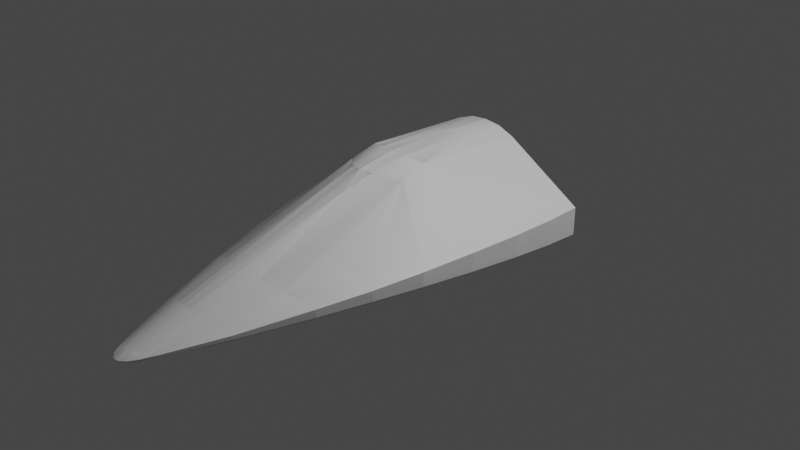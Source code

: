 # Source: mk2CockpitStandard.blend  (saved by Blender 3.1.7; exported with 4.5.12 LTS)
import bpy
from mathutils import Matrix  # noqa: F401  (used for matrix-valued properties, if any)

bpy.ops.wm.read_factory_settings(use_empty=True)
scene = bpy.context.scene
scene.name = 'Scene'

# ---- collections
col_collection = bpy.data.collections.new('Collection'); scene.collection.children.link(col_collection)

# ---- images (referenced by path relative to the original .blend; pixels are not part of the script)
import os
ASSET_DIR = os.environ.get("B2B_ASSET_DIR", "")  # directory of the original .blend (textures are referenced by path, not embedded)
HERE = os.path.dirname(os.path.abspath(__file__))  # packed textures are extracted next to this script under _unpacked/

def load_image(name, relpath, width, height, colorspace="sRGB"):
    """Load a texture the original file referenced (path relative to the .blend, or extracted next to this script)."""
    p = next((c for c in (os.path.join(HERE, relpath), os.path.join(ASSET_DIR, relpath)) if relpath and os.path.exists(c)), "")
    if p:
        img = bpy.data.images.load(p, check_existing=True)
        img.name = name
    else:  # same state as the original file: an image datablock whose file is absent (Cycles renders it pink)
        img = bpy.data.images.new(name, width, height)
        img.source = "FILE"
        img.filepath = "//" + (relpath or name)
    img.colorspace_settings.name = colorspace
    return img
img_mk2standardiva_001 = load_image('Mk2StandardIVA.001', 'Mk2StandardIVA.dds', 1024, 1024, 'sRGB')

# ---- materials (node trees are filled in below, after node groups)
mat_mk2standardiva = bpy.data.materials.new('Mk2StandardIVA')
mat_mk2standardiva.use_transparent_shadow = False
mat_material = bpy.data.materials.new('Material')
mat_material.use_transparent_shadow = False

# ---- node groups
ng_color4 = bpy.data.node_groups.new('Color4', 'ShaderNodeTree')
_s = ng_color4.interface.new_socket(name='Color', in_out='OUTPUT', socket_type='NodeSocketColor')
_s = ng_color4.interface.new_socket(name='Alpha', in_out='OUTPUT', socket_type='NodeSocketFloat')
_s = ng_color4.interface.new_socket(name='Color', in_out='INPUT', socket_type='NodeSocketColor')
_s = ng_color4.interface.new_socket(name='Alpha', in_out='INPUT', socket_type='NodeSocketFloat')
_s.min_value = 1.0
_N = ng_color4.nodes; _L = ng_color4.links
n0 = _N.new('NodeGroupInput'); n0.name = 'Group Input'; n0.location = (-403, 18)
n1 = _N.new('NodeGroupOutput'); n1.name = 'Group Output'; n1.location = (154, 24)
_L.new(n0.outputs[1], n1.inputs[1])
_L.new(n0.outputs[0], n1.inputs[0])
n1.is_active_output = True
ng_maincolor = bpy.data.node_groups.new('MainColor', 'ShaderNodeTree')
_s = ng_maincolor.interface.new_socket(name='Color', in_out='OUTPUT', socket_type='NodeSocketColor')
_s = ng_maincolor.interface.new_socket(name='Alpha', in_out='OUTPUT', socket_type='NodeSocketFloat')
_s = ng_maincolor.interface.new_socket(name='VColor', in_out='INPUT', socket_type='NodeSocketColor')
_s = ng_maincolor.interface.new_socket(name='VAlpha', in_out='INPUT', socket_type='NodeSocketFloat')
_s.min_value = 1e+04
_s = ng_maincolor.interface.new_socket(name='CColor', in_out='INPUT', socket_type='NodeSocketColor')
_s = ng_maincolor.interface.new_socket(name='CAlpha', in_out='INPUT', socket_type='NodeSocketFloat')
_s.min_value = 1.0
_s = ng_maincolor.interface.new_socket(name='TColor', in_out='INPUT', socket_type='NodeSocketColor')
_s = ng_maincolor.interface.new_socket(name='TAlpha', in_out='INPUT', socket_type='NodeSocketFloat')
_s.min_value = 1.0
_N = ng_maincolor.nodes; _L = ng_maincolor.links
n0 = _N.new('NodeGroupInput'); n0.name = 'Group Input'; n0.location = (-284, 35)
n1 = _N.new('NodeGroupOutput'); n1.name = 'Group Output'; n1.location = (332, -19)
n2 = _N.new('ShaderNodeMix'); n2.name = 'VC*CC*TC'; n2.location = (127, -33)
n2.label = 'VC*CC*TC'
n2.hide = True
n2.data_type = 'RGBA'
n2.blend_type = 'MULTIPLY'
n2.inputs[0].default_value = 1.0
n3 = _N.new('ShaderNodeMix'); n3.name = 'VC*CC'; n3.location = (-44, 33)
n3.label = 'VC*CC'
n3.hide = True
n3.data_type = 'RGBA'
n3.blend_type = 'MULTIPLY'
n3.inputs[0].default_value = 1.0
n4 = _N.new('ShaderNodeMath'); n4.name = 'VA*CA'; n4.location = (-59, -19)
n4.label = 'VA*CA'
n4.hide = True
n4.operation = 'MULTIPLY'
n4.inputs[2].default_value = 0.0
n5 = _N.new('ShaderNodeMath'); n5.name = 'VA*CA*TA'; n5.location = (130, -79)
n5.label = 'VA*CA*TA'
n5.hide = True
n5.operation = 'MULTIPLY'
n5.inputs[2].default_value = 0.0
_L.new(n0.outputs[2], n3.inputs[7])
_L.new(n0.outputs[4], n2.inputs[7])
_L.new(n2.outputs[2], n1.inputs[0])
_L.new(n3.outputs[2], n2.inputs[6])
_L.new(n0.outputs[0], n3.inputs[6])
_L.new(n0.outputs[1], n4.inputs[0])
_L.new(n0.outputs[3], n4.inputs[1])
_L.new(n4.outputs[0], n5.inputs[0])
_L.new(n0.outputs[5], n5.inputs[1])
_L.new(n5.outputs[0], n1.inputs[1])
n1.is_active_output = True
ng_standardshader = bpy.data.node_groups.new('StandardShader', 'ShaderNodeTree')
_s = ng_standardshader.interface.new_socket(name='BSDF', in_out='OUTPUT', socket_type='NodeSocketShader')
_s = ng_standardshader.interface.new_socket(name='BaseColor', in_out='INPUT', socket_type='NodeSocketColor')
_s = ng_standardshader.interface.new_socket(name='Shininess', in_out='INPUT', socket_type='NodeSocketFloat')
_s.min_value = 1e+04
_s = ng_standardshader.interface.new_socket(name='Gloss', in_out='INPUT', socket_type='NodeSocketFloat')
_s.min_value = 1e+04
_s = ng_standardshader.interface.new_socket(name='Emission', in_out='INPUT', socket_type='NodeSocketColor')
_s = ng_standardshader.interface.new_socket(name='Emission Strength', in_out='INPUT', socket_type='NodeSocketFloat')
_s.min_value = 1e+06
_s = ng_standardshader.interface.new_socket(name='Alpha', in_out='INPUT', socket_type='NodeSocketFloat')
_s.min_value = 1.0
_s = ng_standardshader.interface.new_socket(name='NormalColor', in_out='INPUT', socket_type='NodeSocketColor')
_N = ng_standardshader.nodes; _L = ng_standardshader.links
n0 = _N.new('NodeGroupOutput'); n0.name = 'Group Output'; n0.location = (555, 248)
n1 = _N.new('NodeGroupInput'); n1.name = 'Group Input'; n1.location = (-444, 74)
n2 = _N.new('ShaderNodeNormalMap'); n2.name = 'Normal Map'; n2.location = (-96, -256)
n2.hide = True
n3 = _N.new('ShaderNodeMath'); n3.name = 'Roughness'; n3.location = (-4, -2)
n3.label = 'Roughness'
n3.hide = True
n3.operation = 'SQRT'
n3.inputs[2].default_value = 0.0
n4 = _N.new('ShaderNodeMath'); n4.name = 'SpecularConv'; n4.location = (-120, 39)
n4.label = 'SpecularConv'
n4.hide = True
n4.operation = 'SQRT'
n4.inputs[2].default_value = 0.0
n5 = _N.new('ShaderNodeMath'); n5.name = 'Gloss2Rough'; n5.location = (-176, -1)
n5.label = 'Gloss2Rough'
n5.hide = True
n5.operation = 'SUBTRACT'
n5.inputs[0].default_value = 1.0
n5.inputs[2].default_value = 0.0
n6 = _N.new('ShaderNodeBsdfPrincipled'); n6.name = 'Principled BSDF'; n6.location = (226, 256)
n6.distribution = 'GGX'
n6.subsurface_method = 'BURLEY'
n6.inputs[3].default_value = 1.45
_L.new(n6.outputs[0], n0.inputs[0])
_L.new(n4.outputs[0], n6.inputs[13])
_L.new(n1.outputs[3], n6.inputs[27])
_L.new(n3.outputs[0], n6.inputs[2])
_L.new(n1.outputs[0], n6.inputs[0])
_L.new(n1.outputs[1], n4.inputs[0])
_L.new(n1.outputs[6], n2.inputs[1])
_L.new(n5.outputs[0], n3.inputs[0])
_L.new(n1.outputs[2], n5.inputs[1])
_L.new(n2.outputs[0], n6.inputs[5])
_L.new(n1.outputs[5], n6.inputs[4])
_L.new(n1.outputs[4], n6.inputs[28])
n0.is_active_output = True

# ---- material node trees
mat_mk2standardiva.use_nodes = True; mat_mk2standardiva.node_tree.nodes.clear()
_N = mat_mk2standardiva.node_tree.nodes; _L = mat_mk2standardiva.node_tree.links
n0 = _N.new('ShaderNodeTexImage'); n0.name = '_MainTex'; n0.location = (-131, -187)
n0.label = '_MainTex'
n0.hide = True
n0.image = img_mk2standardiva_001
n1 = _N.new('ShaderNodeUVMap'); n1.name = 'UV Map'; n1.location = (-345, -213)
n2 = _N.new('ShaderNodeGroup'); n2.name = '_Color'; n2.location = (-34, -148)
n2.label = '_Color'
n2.hide = True
n2.node_tree = ng_color4
n2.inputs[0].default_value = (1.0, 1.0, 1.0, 1.0)
n2.inputs[1].default_value = 1.0
n3 = _N.new('ShaderNodeVertexColor'); n3.name = 'Vertex Color'; n3.location = (-31, -96)
n3.hide = True
n4 = _N.new('ShaderNodeOutputMaterial'); n4.name = 'Material Output'; n4.location = (765, 26)
n5 = _N.new('ShaderNodeGroup'); n5.name = 'Group'; n5.location = (157, 9)
n5.node_tree = ng_maincolor
n6 = _N.new('ShaderNodeGroup'); n6.name = 'StandardShader'; n6.location = (542, -4)
n6.node_tree = ng_standardshader
n6.inputs[1].default_value = 0.0
n6.inputs[2].default_value = 0.0
n6.inputs[3].default_value = (0.0, 0.0, 0.0, 1.0)
n6.inputs[4].default_value = 1.0
n6.inputs[6].default_value = (0.5, 0.5, 1.0, 1.0)
n7 = _N.new('ShaderNodeValue'); n7.name = '_Opacity'; n7.location = (327, -167)
n7.label = '_Opacity'
n7.hide = True
n7.outputs[0].default_value = 1.0
_L.new(n1.outputs[0], n0.inputs[0])
_L.new(n6.outputs[0], n4.inputs[0])
_L.new(n2.outputs[0], n5.inputs[2])
_L.new(n2.outputs[1], n5.inputs[3])
_L.new(n0.outputs[0], n5.inputs[4])
_L.new(n0.outputs[1], n5.inputs[5])
_L.new(n5.outputs[0], n6.inputs[0])
_L.new(n3.outputs[1], n5.inputs[1])
_L.new(n3.outputs[0], n5.inputs[0])
_L.new(n7.outputs[0], n6.inputs[5])
n4.is_active_output = True
mat_material.use_nodes = True; mat_material.node_tree.nodes.clear()
_N = mat_material.node_tree.nodes; _L = mat_material.node_tree.links
n0 = _N.new('ShaderNodeBsdfPrincipled'); n0.name = 'Principled BSDF'; n0.location = (10, 300)
n0.distribution = 'GGX'
n0.subsurface_method = 'RANDOM_WALK_SKIN'
n0.inputs[3].default_value = 1.45
n0.inputs[27].default_value = (0.0, 0.0, 0.0, 1.0)
n0.inputs[28].default_value = 1.0
n1 = _N.new('ShaderNodeOutputMaterial'); n1.name = 'Material Output'; n1.location = (300, 300)
_L.new(n0.outputs[0], n1.inputs[0])
n1.is_active_output = True

# ---- world
world_world = bpy.data.worlds.new('World'); scene.world = world_world
world_world.use_nodes = True; world_world.node_tree.nodes.clear()
_N = world_world.node_tree.nodes; _L = world_world.node_tree.links
n0 = _N.new('ShaderNodeOutputWorld'); n0.name = 'World Output'; n0.location = (300, 300)
n1 = _N.new('ShaderNodeBackground'); n1.name = 'Background'; n1.location = (10, 300)
n1.inputs[0].default_value = (0.05088, 0.05088, 0.05088, 1.0)
_L.new(n1.outputs[0], n0.inputs[0])
n0.is_active_output = True
world_world.color = (0.05088, 0.05088, 0.05088)
world_world.use_sun_shadow = False
world_world.sun_shadow_jitter_overblur = 0.0

# ---- cameras
cam_camera = bpy.data.cameras.new('Camera')
cam_camera.clip_end = 100.0
cam_camera.ortho_scale = 7.314

# ---- lights
light_light = bpy.data.lights.new('Light', 'POINT')
light_light.transmission_factor = 0.0
light_light.energy = 1000.0
light_light.shadow_soft_size = 0.1
light_light.shadow_maximum_resolution = 0.006
light_light.use_absolute_resolution = True

# ---- meshes
me_internal = bpy.data.meshes.new('Internal')
me_internal.from_pydata([(-0.5252, -0.5062, 0.3684), (-0.08288, -0.3079, 0.1546), (-0.7858, 1.119, 0.4358), (-0.3265, 1.115, 0.7083), (-0.3319, 0.6102, 0.7393), (-0.1585, 0.6171, 0.8094), (-1.273e-07, 0.624, 0.8324), (-6.529e-08, -0.1014, 0.8482), (0.1486, 1.114, 0.7995), (0.1585, 0.6171, 0.8094), (0.3265, 1.115, 0.7083), (-0.155, -0.0769, 0.8354), (-0.3513, -0.01198, 0.7879), (-0.3669, -0.305, 0.7013), (-0.5892, -0.08035, 0.4857), (-0.1264, -0.5062, 0.7594), (-2.112e-08, -0.5062, 0.7694), (0.1264, -0.5062, 0.7594), (0.155, -0.0769, 0.8354), (0.3669, -0.305, 0.7013), (0.4074, -0.5062, 0.5404), (0.5892, -0.08035, 0.4857), (0.3513, -0.01198, 0.7879), (0.3319, 0.6102, 0.7393), (0.7681, 0.5991, 0.4287), (0.655, 1.122, 0.224), (0.6107, 0.602, 0.2169), (0.7401, 0.3172, 0.4248), (0.5769, 0.3201, 0.213), (0.4793, -0.1041, 0.2009), (0.6268, -0.151, 0.4055), (0.2494, 1.184, -0.1747), (0.2553, 1.182, 0.2642), (0.596, 1.121, 0.328), (0.3206, 1.118, 0.5288), (0.1728, 1.181, 0.3778), (-1.465e-07, 1.181, 0.3778), (-0.1659, 1.117, 0.5913), (-0.1728, 1.181, 0.3778), (-0.3206, 1.118, 0.5288), (-0.2553, 1.182, 0.2642), (-0.2494, 1.184, -0.1648), (0.596, 1.127, -0.3273), (0.7858, 1.119, 0.4358), (0.1659, 1.117, 0.5913), (-1.512e-07, 1.117, 0.6125), (-1.687e-07, 1.114, 0.8159), (-0.1486, 1.114, 0.7995), (-0.596, 1.121, 0.328), (-0.9842, 1.121, 0.2871), (0.655, 1.127, -0.3273), (0.6107, 0.6075, -0.3345), (0.1701, 1.189, -0.2422), (-0.1701, 1.189, -0.2422), (0.5252, -0.5062, 0.3684), (0.09071, -0.3271, -0.06702), (0.4793, -0.1094, -0.06401), (1.333e-08, -0.08876, -0.06373), (0.5769, 0.3239, -0.05804), (-0.09071, -0.3271, -0.06702), (-0.5769, 0.3239, -0.05804), (-0.09071, -0.3959, -0.06797), (0.09072, -0.5062, 0.1864), (0.459, -0.3959, -0.06797), (0.4556, -0.5062, 0.1864), (0.6268, -0.1489, 0.2525), (0.5282, -0.5062, 0.2434), (-0.4793, -0.1094, -0.06401), (-0.4074, -0.5062, 0.5404), (-0.7401, 0.3172, 0.4248), (-0.4556, -0.5062, 0.1864), (-0.459, -0.3959, -0.06797), (-0.09072, -0.5062, 0.1864), (-0.5769, 0.3201, 0.213), (-0.4793, -0.1041, 0.2009), (-0.6268, -0.1489, 0.2525), (-0.5284, -0.5062, 0.2434), (-0.6268, -0.151, 0.4055), (0.09071, -0.3959, -0.06797), (0.6107, 0.6058, -0.05415), (-0.6107, 0.6058, -0.05415), (-0.9665, 0.6011, 0.28), (-0.596, 1.127, -0.3273), (-0.5783, 0.6075, -0.3345), (-0.6107, 0.602, 0.2169), (-0.7681, 0.5991, 0.4287), (0.08288, -0.3079, 0.1546), (-1.514e-07, 1.18, 0.5515), (-0.1492, 1.18, 0.5312), (0.5318, 1.19, -0.3265), (-0.5318, 1.19, -0.3265), (0.5318, 1.183, 0.3), (0.2867, 1.181, 0.4757), (0.1492, 1.18, 0.5312), (-0.2867, 1.181, 0.4757), (-0.5318, 1.183, 0.3), (-0.4776, 0.6065, 0.6356), (-0.4799, 1.117, 0.6173)], [], [(30, 29, 65), (69, 14, 77), (15, 68, 13), (59, 61, 72, 1), (74, 75, 76, 70), (74, 77, 75), (27, 30, 21), (29, 28, 58, 56), (43, 24, 23, 10), (3, 39, 37, 47), (83, 80, 79, 51), (93, 87, 36, 35), (47, 46, 6, 5), (11, 5, 6, 7), (3, 47, 5, 4), (57, 55, 63, 56), (13, 69, 12), (69, 13, 14), (70, 71, 67, 74), (2, 48, 39, 3, 97), (18, 17, 16, 7), (79, 80, 60, 58), (68, 77, 14, 13), (19, 27, 21), (15, 13, 12, 11), (27, 19, 22), (12, 4, 5, 11), (12, 69, 85, 96, 4), (62, 72, 15, 16), (48, 82, 90, 95), (74, 73, 69, 77), (25, 26, 24, 43), (45, 87, 93, 44), (50, 79, 26, 25), (89, 90, 83, 51), (37, 88, 87, 45), (39, 94, 88, 37), (44, 93, 92, 34), (34, 92, 91, 33), (22, 18, 9, 23), (79, 50, 51), (84, 73, 60, 80), (67, 60, 73, 74), (25, 42, 50), (33, 42, 25), (33, 25, 43), (17, 18, 22, 19), (47, 37, 45, 46), (21, 30, 20, 19), (8, 44, 34, 10), (10, 34, 33, 43), (48, 2, 49), (48, 49, 82), (42, 51, 50), (42, 89, 51), (7, 16, 15, 11), (82, 83, 90), (55, 78, 63), (67, 71, 59, 57), (58, 57, 56), (55, 57, 59), (58, 60, 57), (18, 7, 6, 9), (57, 60, 67), (55, 86, 62, 78), (59, 71, 61), (71, 70, 72, 61), (48, 95, 94, 39), (0, 76, 75, 77), (55, 59, 1, 86), (63, 78, 62, 64), (63, 64, 29, 56), (82, 49, 81, 83), (30, 27, 28, 29), (26, 28, 27, 24), (23, 9, 8, 10), (54, 30, 65, 66), (46, 45, 44, 8), (81, 80, 83), (80, 81, 84), (84, 81, 85), (72, 62, 86, 1), (20, 30, 54), (19, 20, 17), (53, 89, 52), (32, 91, 92), (35, 92, 93), (38, 94, 40), (41, 90, 53), (66, 65, 29, 64), (31, 89, 91, 32), (68, 0, 77), (72, 70, 68), (70, 76, 0), (68, 70, 0), (68, 15, 72), (85, 69, 73, 84), (16, 17, 62), (17, 20, 62), (20, 54, 64), (54, 66, 64), (64, 62, 20), (9, 6, 46, 8), (33, 91, 89, 42), (53, 90, 89), (40, 95, 90, 41), (35, 32, 92), (38, 88, 94), (23, 24, 27, 22), (40, 94, 95), (31, 52, 89), (88, 38, 36, 87), (79, 58, 28, 26), (3, 4, 96, 97)])
_uv = me_internal.uv_layers.new(name='UVMap')
_uv.uv.foreach_set('vector', [0.5981, 0.3085, 0.5981, 0.2077, 0.5623, 0.2596, 0.4018, 0.8806, 0.335, 0.7759, 0.3505, 0.7486, 0.197, 0.706, 0.2578, 0.6916, 0.2413, 0.7361, 0.2583, 0.3743, 0.05772, 0.7373, 0.01036, 0.7371, 0.1795, 0.4006, 0.5981, 0.2077, 0.5623, 0.2596, 0.2269, 0.3083, 0.01036, 0.6763, 0.5981, 0.2077, 0.5981, 0.3085, 0.5623, 0.2596, 0.4018, 0.8806, 0.3505, 0.7486, 0.335, 0.7759, 0.8353, 0.7088, 0.8353, 0.8094, 0.773, 0.8108, 0.7741, 0.7088, 0.005866, 0.9906, 0.01127, 0.8945, 0.1128, 0.9004, 0.1109, 0.9934, 0.3495, 0.5921, 0.3507, 0.5431, 0.383, 0.5564, 0.3867, 0.6116, 0.7614, 0.6452, 0.7681, 0.672, 0.5131, 0.672, 0.5131, 0.6452, 0.4482, 0.5412, 0.4177, 0.5455, 0.4185, 0.5512, 0.4452, 0.5511, 0.2023, 0.9941, 0.175, 0.9944, 0.1749, 0.904, 0.2036, 0.9025, 0.2011, 0.7788, 0.2036, 0.9025, 0.1749, 0.904, 0.1752, 0.7748, 0.2388, 0.9931, 0.2023, 0.9941, 0.2036, 0.9025, 0.2371, 0.9004, 0.6406, 0.8208, 0.6217, 0.8719, 0.5448, 0.8866, 0.5405, 0.8252, 0.2413, 0.7361, 0.3326, 0.8432, 0.2352, 0.7891, 0.3326, 0.8432, 0.2413, 0.7361, 0.3001, 0.7694, 0.01036, 0.6763, 0.01005, 0.4325, 0.01578, 0.5401, 0.1157, 0.5382, 0.2535, 0.5172, 0.2932, 0.494, 0.3507, 0.5431, 0.3495, 0.5921, 0.3175, 0.5671, 0.1492, 0.7788, 0.1535, 0.706, 0.1752, 0.6995, 0.1752, 0.7748, 0.5131, 0.672, 0.7681, 0.672, 0.7611, 0.7324, 0.5201, 0.7324, 0.2867, 0.6782, 0.004661, 0.3837, 0.3001, 0.7694, 0.2413, 0.7361, 0.1092, 0.736, 0.01734, 0.8427, 0.0504, 0.7691, 0.197, 0.706, 0.2413, 0.7361, 0.2352, 0.7891, 0.2011, 0.7788, 0.01734, 0.8427, 0.1092, 0.736, 0.1151, 0.789, 0.2352, 0.7891, 0.2371, 0.9004, 0.2036, 0.9025, 0.2011, 0.7788, 0.2352, 0.7891, 0.3326, 0.8432, 0.3383, 0.8949, 0.2709, 0.8986, 0.2371, 0.9004, 0.01036, 0.7371, 0.01036, 0.7371, 0.197, 0.706, 0.1752, 0.6995, 0.2958, 0.4929, 0.2958, 0.388, 0.3089, 0.388, 0.3089, 0.4869, 0.8442, 0.4006, 0.8442, 0.6079, 0.9694, 0.6178, 0.9623, 0.3901, 0.8442, 0.9903, 0.8442, 0.7427, 0.9679, 0.7506, 0.9622, 0.9957, 0.4177, 0.5585, 0.4177, 0.5455, 0.4482, 0.5412, 0.4516, 0.554, 0.7449, 0.995, 0.7738, 0.8754, 0.8353, 0.8749, 0.8353, 0.9951, 0.5491, 0.9946, 0.725, 0.9946, 0.7327, 0.8958, 0.5361, 0.8958, 0.3838, 0.554, 0.3872, 0.5412, 0.4177, 0.5455, 0.4177, 0.5585, 0.3521, 0.5409, 0.3591, 0.5296, 0.3872, 0.5412, 0.3838, 0.554, 0.4516, 0.554, 0.4482, 0.5412, 0.4763, 0.5296, 0.4833, 0.5409, 0.4833, 0.5409, 0.4763, 0.5296, 0.5265, 0.4869, 0.5396, 0.4929, 0.1151, 0.789, 0.1492, 0.7788, 0.1463, 0.9025, 0.1128, 0.9004, 0.7738, 0.8754, 0.7449, 0.995, 0.7451, 0.8753, 0.8353, 0.8749, 0.8353, 0.8094, 0.773, 0.8108, 0.7738, 0.8754, 0.7741, 0.7088, 0.773, 0.8108, 0.8353, 0.8094, 0.8353, 0.7088, 0.5545, 0.4718, 0.5422, 0.3869, 0.5545, 0.3869, 0.5422, 0.494, 0.5422, 0.3869, 0.5545, 0.4718, 0.5422, 0.494, 0.5545, 0.4718, 0.5818, 0.5172, 0.1535, 0.706, 0.1492, 0.7788, 0.1151, 0.789, 0.1092, 0.736, 0.3867, 0.6116, 0.383, 0.5564, 0.4177, 0.561, 0.4177, 0.6151, 0.335, 0.7759, 0.3505, 0.7486, 0.09271, 0.6915, 0.1092, 0.736, 0.4487, 0.6116, 0.4524, 0.5564, 0.4847, 0.5431, 0.4859, 0.5921, 0.4859, 0.5921, 0.4847, 0.5431, 0.5422, 0.494, 0.5818, 0.5172, 0.2932, 0.494, 0.2535, 0.5172, 0.2121, 0.4853, 0.2932, 0.494, 0.2121, 0.4853, 0.2932, 0.3869, 0.5385, 0.984, 0.5361, 0.8958, 0.5287, 0.984, 0.5385, 0.984, 0.5491, 0.9946, 0.5361, 0.8958, 0.1752, 0.7748, 0.1752, 0.6995, 0.197, 0.706, 0.2011, 0.7788, 0.7356, 0.9841, 0.7327, 0.8958, 0.725, 0.9946, 0.6217, 0.8719, 0.6217, 0.8866, 0.5448, 0.8866, 0.7407, 0.8252, 0.7365, 0.8866, 0.6596, 0.8719, 0.6406, 0.8208, 0.5201, 0.7324, 0.6406, 0.8208, 0.5405, 0.8252, 0.6217, 0.8719, 0.6406, 0.8208, 0.6596, 0.8719, 0.5201, 0.7324, 0.7611, 0.7324, 0.6406, 0.8208, 0.1492, 0.7788, 0.1752, 0.7748, 0.1749, 0.904, 0.1463, 0.9025, 0.6406, 0.8208, 0.7611, 0.7324, 0.7407, 0.8252, 0.2583, 0.3743, 0.1795, 0.4006, 0.01036, 0.7371, 0.2699, 0.3974, 0.6596, 0.8719, 0.7365, 0.8866, 0.6596, 0.8866, 0.05772, 0.6759, 0.01036, 0.6763, 0.01036, 0.7371, 0.05772, 0.7373, 0.2958, 0.4929, 0.3089, 0.4869, 0.3591, 0.5296, 0.3521, 0.5409, 0.3078, 0.3599, 0.2269, 0.3083, 0.005421, 0.2613, 0.004661, 0.3837, 0.4016, 0.9884, 0.4712, 0.9884, 0.4647, 0.9019, 0.407, 0.9019, 0.05772, 0.6759, 0.05772, 0.7373, 0.01036, 0.7371, 0.01036, 0.6763, 0.01005, 0.4325, 0.01036, 0.6763, 0.1157, 0.5382, 0.01578, 0.5401, 0.01309, 0.5511, 0.01105, 0.6662, 0.1118, 0.6659, 0.1138, 0.5507, 0.9623, 0.3901, 0.9694, 0.6178, 0.8442, 0.6079, 0.8442, 0.4006, 0.8442, 0.7427, 0.8442, 0.6079, 0.9694, 0.6178, 0.9679, 0.7506, 0.1128, 0.9004, 0.1463, 0.9025, 0.1476, 0.9942, 0.1109, 0.9934, 0.3078, 0.3599, 0.004661, 0.3837, 0.005421, 0.2613, 0.2628, 0.2891, 0.4177, 0.6151, 0.4177, 0.561, 0.4524, 0.5564, 0.4487, 0.6116, 0.006836, 0.7475, 0.01361, 0.8063, 0.006836, 0.8206, 0.01361, 0.8063, 0.006836, 0.7475, 0.03478, 0.7806, 0.03478, 0.7806, 0.006836, 0.7475, 0.03679, 0.7486, 0.01036, 0.7371, 0.01036, 0.7371, 0.1795, 0.4006, 0.4647, 0.9019, 0.2593, 0.6493, 0.3505, 0.7486, 0.3078, 0.3599, 0.1092, 0.736, 0.09271, 0.6915, 0.1535, 0.706, 0.3252, 0.4343, 0.5491, 0.9946, 0.5295, 0.8917, 0.4701, 0.5464, 0.5265, 0.4869, 0.4763, 0.5296, 0.4452, 0.5511, 0.4763, 0.5296, 0.4482, 0.5412, 0.3918, 0.5454, 0.3591, 0.5296, 0.3671, 0.5333, 0.3246, 0.4929, 0.3089, 0.388, 0.3252, 0.4343, 0.2628, 0.2891, 0.005421, 0.2613, 0.1157, 0.5382, 0.01036, 0.6763, 0.5138, 0.5484, 0.5491, 0.9946, 0.5265, 0.4869, 0.4701, 0.5464, 0.2867, 0.6782, 0.3078, 0.3599, 0.004661, 0.3837, 0.01036, 0.7371, 0.01036, 0.6763, 0.2578, 0.6916, 0.01036, 0.6763, 0.2269, 0.3083, 0.3078, 0.3599, 0.2578, 0.6916, 0.01036, 0.6763, 0.3078, 0.3599, 0.2578, 0.6916, 0.197, 0.706, 0.01036, 0.7371, 0.9679, 0.7506, 0.9694, 0.6178, 0.8442, 0.6079, 0.8442, 0.7427, 0.1752, 0.6995, 0.1535, 0.706, 0.01036, 0.7371, 0.1535, 0.706, 0.2593, 0.6493, 0.01036, 0.7371, 0.2593, 0.6493, 0.3078, 0.3599, 0.01036, 0.6763, 0.3078, 0.3599, 0.2628, 0.2891, 0.01036, 0.6763, 0.01036, 0.6763, 0.01036, 0.7371, 0.2593, 0.6493, 0.1463, 0.9025, 0.1749, 0.904, 0.175, 0.9944, 0.1476, 0.9942, 0.5396, 0.4929, 0.5265, 0.4869, 0.5265, 0.388, 0.5396, 0.388, 0.3252, 0.4343, 0.3089, 0.388, 0.5491, 0.9946, 0.3671, 0.5333, 0.3089, 0.4869, 0.3089, 0.388, 0.3246, 0.4929, 0.4452, 0.5511, 0.4701, 0.5464, 0.4763, 0.5296, 0.3918, 0.5454, 0.3872, 0.5412, 0.3591, 0.5296, 0.1128, 0.9004, 0.01127, 0.8945, 0.01734, 0.8427, 0.1151, 0.789, 0.3671, 0.5333, 0.3591, 0.5296, 0.3089, 0.4869, 0.5138, 0.5484, 0.5295, 0.8917, 0.5491, 0.9946, 0.3872, 0.5412, 0.3918, 0.5454, 0.4185, 0.5512, 0.4177, 0.5455, 0.7738, 0.8754, 0.773, 0.8108, 0.8353, 0.8094, 0.8353, 0.8749, 0.2388, 0.9931, 0.2371, 0.9004, 0.2709, 0.8986, 0.2736, 0.9922])
me_internal.use_remesh_fix_poles = True
me_internal.use_remesh_preserve_attributes = False
me_internal.update()
me_internal.normals_split_custom_set([tuple(v) for v in zip(*[iter([-0.2859, -0.9582, -0.0132, -0.2859, -0.9582, -0.0132, -0.2859, -0.9582, -0.0132, 0.8108, 0.2185, -0.5431, 0.8108, 0.2185, -0.5431, 0.7978, 0.2485, -0.5493, 0.4453, 0.4544, -0.7716, 0.5172, 0.5739, -0.6349, 0.6106, 0.1968, -0.7671, -1.0, -1.76e-06, 0.0005953, -1.0, 0.0007294, 0.0003101, -1.0, 0.0007223, 0.0003049, -1.0, 0.000969, 0.000222, 0.4351, 0.04199, 0.8994, 0.4351, 0.04199, 0.8994, 0.4405, 0.03532, 0.8971, 0.4351, 0.04199, 0.8994, 0.2859, -0.9582, -0.0132, 0.2859, -0.9582, -0.0132, 0.2859, -0.9582, -0.0132, -0.8108, 0.2185, -0.5431, -0.7978, 0.2485, -0.5493, -0.8108, 0.2185, -0.5431, -0.9745, 0.2244, -0.004432, -0.9854, 0.1702, 0.00106, -0.9855, 0.1697, 0.002339, -0.9749, 0.2228, -0.001829, -0.6055, 0.03155, -0.7952, -0.6239, 0.0434, -0.7803, -0.5093, 0.004878, -0.8606, -0.5316, 0.01772, -0.8468, 2.563e-07, -0.9999, -0.01379, 2.563e-07, -0.9999, -0.01379, 2.563e-07, -0.9999, -0.01379, 2.563e-07, -0.9999, -0.01379, -7.477e-08, 1.0, 0.006147, -7.477e-08, 1.0, 0.006147, -7.477e-08, 1.0, 0.006147, -7.477e-08, 1.0, 0.006147, -0.08524, -0.9961, -0.02056, 0.008364, -0.9949, -0.1009, 0.09603, -0.9954, 0.001717, -0.03143, -0.9967, 0.07525, 0.2873, 0.03225, -0.9573, 2.699e-05, 0.03139, -0.9995, 2.812e-05, 0.04001, -0.9992, 0.2641, 0.02793, -0.9641, 0.1904, 0.1076, -0.9758, 0.2641, 0.02793, -0.9641, 1.87e-05, 0.04002, -0.9992, 1.705e-05, 0.1167, -0.9932, 0.5316, 0.0177, -0.8468, 0.2873, 0.03222, -0.9573, 0.2642, 0.02793, -0.9641, 0.5093, 0.00488, -0.8606, -6.794e-08, -0.01379, 0.9999, -6.794e-08, -0.01379, 0.9999, -6.794e-08, -0.01379, 0.9999, -6.794e-08, -0.01379, 0.9999, 0.6204, 0.2948, -0.7267, 0.6785, 0.06079, -0.732, 0.5026, 0.09025, -0.8598, 0.6786, 0.06075, -0.732, 0.6204, 0.2948, -0.7267, 0.7902, 0.2259, -0.5697, 0.9982, 0.05816, 0.01208, 0.9979, 0.06347, 0.01375, 0.9975, 0.07051, -0.001382, 0.9979, 0.05803, 0.02732, 1.433e-07, -0.9999, -0.01379, 1.433e-07, -0.9999, -0.01379, 1.433e-07, -0.9999, -0.01379, 1.433e-07, -0.9999, -0.01379, 1.433e-07, -0.9999, -0.01379, -0.1892, 0.09985, -0.9768, -0.2323, 0.3463, -0.9089, 0.079, 0.3216, -0.9436, 0.0006674, 0.1082, -0.9941, -9.537e-08, -0.01379, 0.9999, -9.537e-08, -0.01379, 0.9999, -9.537e-08, -0.01379, 0.9999, -9.537e-08, -0.01379, 0.9999, 0.7385, 0.1799, -0.6498, 0.7919, 0.2814, -0.542, 0.7921, 0.2321, -0.5645, 0.6301, 0.2655, -0.7297, -0.6204, 0.2948, -0.7267, -0.6786, 0.06076, -0.732, -0.7902, 0.2259, -0.5697, 0.3215, 0.3166, -0.8924, 0.6346, 0.2851, -0.7183, 0.5004, 0.08232, -0.8619, 0.1881, 0.09973, -0.9771, -0.6785, 0.06079, -0.732, -0.6204, 0.2948, -0.7267, -0.5026, 0.09023, -0.8598, 0.5026, 0.09024, -0.8598, 0.5093, 0.004881, -0.8606, 0.2641, 0.02795, -0.9641, 0.1904, 0.1076, -0.9758, 0.5026, 0.09021, -0.8598, 0.6785, 0.06077, -0.7321, 0.6159, 0.03944, -0.7868, 0.649, 0.03734, -0.7599, 0.5093, 0.004889, -0.8606, -0.02702, 0.999, -0.03658, 0.02702, 0.999, -0.03658, 0.1498, 0.9735, -0.1729, -0.02375, 0.9785, -0.2049, 0.6983, -0.7158, -0.007477, 0.698, -0.7161, -0.007413, 0.6979, -0.7162, -0.0074, 0.6983, -0.7158, -0.007477, 0.7813, 0.1635, 0.6024, 0.7849, 0.1269, 0.6064, 0.7888, 0.1182, 0.6032, 0.7819, 0.1645, 0.6013, -0.8367, 0.03299, 0.5467, -0.7977, 0.06957, 0.5991, -0.8081, 0.06007, 0.586, -0.8506, 0.02169, 0.5254, -1.611e-05, -0.6942, -0.7198, -4.59e-05, -0.6963, -0.7177, -0.1803, -0.7013, -0.6897, -0.1795, -0.7002, -0.691, -0.9963, 0.08541, 0.001281, -0.9953, 0.09633, -0.001208, -0.9948, 0.102, 0.001181, -0.9964, 0.08507, 0.0009477, -1.059e-07, -0.01379, 0.9999, -1.059e-07, -0.01379, 0.9999, -1.059e-07, -0.01379, 0.9999, -1.059e-07, -0.01379, 0.9999, 0.1795, -0.7002, -0.691, 0.1803, -0.7013, -0.6897, -2.094e-06, -0.6963, -0.7177, 1.615e-05, -0.6942, -0.7198, 0.3588, -0.7055, -0.6112, 0.3588, -0.7055, -0.6112, 0.1803, -0.7013, -0.6897, 0.1795, -0.7002, -0.691, -0.1795, -0.7002, -0.691, -0.1803, -0.7013, -0.6897, -0.3588, -0.7055, -0.6112, -0.3588, -0.7055, -0.6112, -0.3588, -0.7055, -0.6112, -0.3588, -0.7055, -0.6112, -0.4495, -0.7033, -0.5508, -0.4494, -0.7033, -0.5508, -0.5026, 0.09024, -0.8598, -0.1904, 0.1076, -0.9758, -0.2641, 0.02795, -0.9641, -0.5093, 0.004906, -0.8606, -0.9954, 0.09596, -0.00211, -0.9964, 0.08496, 0.0005223, -0.9964, 0.08496, 0.0005223, 0.9929, 0.119, 0.001633, 0.9854, 0.1702, 0.001062, 0.9855, 0.1697, 0.002332, 0.9929, 0.119, 0.001633, 0.9749, 0.2227, -0.001666, 0.9855, 0.1697, 0.002339, 0.9854, 0.1702, 0.001059, 0.9745, 0.2244, -0.004391, 0.0, -1.0, -0.009902, 0.0, -1.0, -0.009902, 0.0, -1.0, -0.009902, 0.00575, -0.9999, -0.01052, 0.00575, -0.9999, -0.01052, 0.00575, -0.9999, -0.01052, -1.168e-06, -0.9999, -0.01379, -1.168e-06, -0.9999, -0.01379, -1.168e-06, -0.9999, -0.01379, -0.3024, 0.3078, -0.9021, -0.1881, 0.09972, -0.9771, -0.5145, 0.08613, -0.8532, -0.6346, 0.2851, -0.7183, -4.99e-07, -0.9999, -0.01379, -4.99e-07, -0.9999, -0.01379, -4.99e-07, -0.9999, -0.01379, -4.99e-07, -0.9999, -0.01379, -0.776, 0.2663, -0.5717, -0.7973, 0.3, -0.5238, -0.7179, 0.3864, -0.5791, -0.6301, 0.2655, -0.7297, -2.563e-07, -0.9999, -0.01379, -2.563e-07, -0.9999, -0.01379, -2.563e-07, -0.9999, -0.01379, -2.563e-07, -0.9999, -0.01379, 1.571e-07, -0.9999, -0.01379, 1.571e-07, -0.9999, -0.01379, 1.571e-07, -0.9999, -0.01379, 1.571e-07, -0.9999, -0.01379, 1.126e-07, -0.9999, -0.01379, 1.126e-07, -0.9999, -0.01379, 1.126e-07, -0.9999, -0.01379, -0.0003438, -0.9999, -0.01052, -0.0003438, -0.9999, -0.01052, -0.0003438, -0.9999, -0.01052, 0.0, -0.01379, 0.9999, 0.0, -0.01379, 0.9999, 0.0, -0.01379, 0.9999, 0.0, -0.01379, 0.9999, 0.0, -0.01379, 0.9999, 0.0, -0.01379, 0.9999, -0.05524, 0.1242, -0.9907, -0.079, 0.3216, -0.9436, 0.3015, 0.3104, -0.9015, 0.1892, 0.09985, -0.9768, -8.651e-07, -0.01379, 0.9999, -8.651e-07, -0.01379, 0.9999, -8.651e-07, -0.01379, 0.9999, -1.451e-07, -0.01379, 0.9999, -1.451e-07, -0.01379, 0.9999, -1.451e-07, -0.01379, 0.9999, -6.794e-08, -0.01379, 0.9999, -6.794e-08, -0.01379, 0.9999, -6.794e-08, -0.01379, 0.9999, -6.794e-08, -0.01379, 0.9999, -6.997e-08, -0.01379, 0.9999, -6.997e-08, -0.01379, 0.9999, -6.997e-08, -0.01379, 0.9999, 0.0, -0.01379, 0.9999, 0.0, -0.01379, 0.9999, 0.0, -0.01379, 0.9999, -1.095e-07, -0.01379, 0.9999, -1.095e-07, -0.01379, 0.9999, -1.095e-07, -0.01379, 0.9999, -0.1904, 0.1076, -0.9758, -1.38e-05, 0.1167, -0.9932, -1.637e-05, 0.04002, -0.9992, -0.2641, 0.02794, -0.9641, -5.331e-08, -0.01379, 0.9999, -5.331e-08, -0.01379, 0.9999, -5.331e-08, -0.01379, 0.9999, 1.0, -2.462e-06, 0.000597, 1.0, 0.001379, -0.0004943, 1.0, 0.0007225, 0.0003054, 1.0, 0.0002611, 0.0003996, 1.285e-08, -0.01379, 0.9999, 1.285e-08, -0.01379, 0.9999, 1.285e-08, -0.01379, 0.9999, -5.04e-08, 0.9174, 0.3979, -5.04e-08, 0.9174, 0.3979, -5.04e-08, 0.9174, 0.3979, -5.04e-08, 0.9174, 0.3979, 0.4495, -0.7033, -0.5508, 0.4495, -0.7033, -0.5508, 0.3588, -0.7055, -0.6112, 0.3588, -0.7055, -0.6112, 0.9604, 0.2774, -0.02524, 0.9632, 0.2688, -0.003694, 0.9642, 0.2653, 0.003636, 0.9615, 0.2741, -0.01826, -1.909e-06, 0.9928, -0.1198, 8.271e-07, 0.9928, -0.1198, 3.578e-06, 0.9928, -0.1198, 8.387e-07, 0.9928, -0.1198, -1.695e-07, 0.9174, 0.3979, -1.695e-07, 0.9174, 0.3979, -1.695e-07, 0.9174, 0.3979, -1.695e-07, 0.9174, 0.3979, -0.9991, 0.04152, 0.01227, -0.9982, 0.05816, 0.01208, -0.9981, 0.06016, 0.009881, -0.9975, 0.07051, -0.001381, 0.8451, 0.02137, 0.5342, 0.8451, 0.02137, 0.5342, 0.8451, 0.02137, 0.5342, 0.8451, 0.02137, 0.5342, -0.7819, 0.1644, 0.6013, -0.7888, 0.1182, 0.6032, -0.785, 0.1269, 0.6064, -0.7813, 0.1635, 0.6024, -0.7977, 0.06957, 0.5991, -0.7849, 0.1269, 0.6064, -0.7888, 0.1183, 0.6032, -0.8081, 0.0601, 0.586, -0.5093, 0.004883, -0.8606, -0.2642, 0.02796, -0.9641, -0.2873, 0.03222, -0.9573, -0.5316, 0.01773, -0.8468, -0.9605, 0.2773, -0.02368, -0.9637, 0.2668, 0.001561, -0.964, 0.2658, 0.003646, -0.9605, 0.2773, -0.02164, 1.591e-07, -0.9999, -0.01379, 1.591e-07, -0.9999, -0.01379, 1.591e-07, -0.9999, -0.01379, 1.591e-07, -0.9999, -0.01379, -0.008048, 1.0, 0.005216, -0.008048, 1.0, 0.005216, -0.008048, 1.0, 0.005216, -4.152e-07, 0.9999, 0.01379, -4.152e-07, 0.9999, 0.01379, -4.152e-07, 0.9999, 0.01379, -2.793e-07, 0.9999, 0.01379, -2.793e-07, 0.9999, 0.01379, -2.793e-07, 0.9999, 0.01379, -0.04461, 0.167, 0.9849, 0.04461, 0.167, 0.9849, -0.03451, 0.1295, 0.991, 0.03372, 0.1572, 0.987, -0.7385, 0.1798, -0.6499, -0.7973, 0.3, -0.5237, -0.7937, 0.2739, -0.5432, -0.6106, 0.1968, -0.7671, -0.5172, 0.5739, -0.6349, -0.4453, 0.4544, -0.7716, 1.054e-06, -0.9999, -0.01214, 1.054e-06, -0.9999, -0.01214, 1.054e-06, -0.9999, -0.01214, 0.01036, -0.9982, 0.05888, 0.006126, -1.0, -0.004849, 0.06241, -0.9974, -0.03518, 0.07887, -0.9957, -0.04809, 0.0001443, -0.9976, -0.06907, 0.03005, -0.9956, -0.08851, -0.07888, -0.9957, -0.04809, 0.02759, -0.9936, -0.1093, 0.05612, -0.9947, 0.08601, -0.06246, -0.998, 0.001707, -0.01112, -0.9998, -0.01749, -0.01112, -0.9998, -0.01749, -0.4407, 0.03545, 0.897, -0.4353, 0.04212, 0.8993, -0.4288, 0.05672, 0.9016, -0.4353, 0.04212, 0.8993, 0.01157, -0.9998, -0.01779, 0.01157, -0.9998, -0.01779, 0.006108, -1.0, -0.004741, 0.01035, -0.9982, 0.0589, 0.7385, 0.1798, -0.6499, 0.7937, 0.2739, -0.5431, 0.7919, 0.2814, -0.542, 0.02702, 0.999, -0.03658, 0.0, 1.0, 5.767e-08, 0.09554, 0.9892, 0.1113, 0.0, 1.0, -4.764e-07, 0.001908, 1.0, -0.001371, 0.0, 1.0, -4.764e-07, 0.09554, 0.9892, 0.1113, 0.0, 1.0, 0.0, 0.0, 1.0, 0.0, 0.09554, 0.9892, 0.1113, 0.1498, 0.9735, -0.1729, 0.02701, 0.999, -0.03659, 0.8001, 0.07137, 0.5956, 0.7888, 0.1182, 0.6032, 0.7849, 0.1269, 0.6064, 0.7946, 0.07849, 0.602, -0.02375, 0.9785, -0.2049, -0.1182, 0.9928, -0.02158, -0.02702, 0.999, -0.03658, -0.1182, 0.9928, -0.02158, -0.05695, 0.9882, 0.1425, -0.02701, 0.999, -0.03659, -0.05695, 0.9882, 0.1425, 0.0, 1.0, -2.231e-07, 0.0, 1.0, -2.231e-07, 0.0, 1.0, 0.0, 0.005621, 1.0, 0.005967, 0.0, 1.0, 0.0, 0.0, 1.0, 0.0, -0.02702, 0.999, -0.03658, -0.05696, 0.9882, 0.1425, -0.2641, 0.02793, -0.9641, -2.983e-05, 0.04002, -0.9992, -2.685e-05, 0.03139, -0.9995, -0.2872, 0.03223, -0.9573, -0.6983, -0.7158, -0.007477, -0.6983, -0.7158, -0.007477, -0.6981, -0.716, -0.007432, -0.6983, -0.7158, -0.007477, 3.375e-07, -0.9999, -0.01214, 3.375e-07, -0.9999, -0.01214, 3.375e-07, -0.9999, -0.01214, -0.04533, -0.9943, 0.0961, -0.005326, -0.9975, -0.07093, -0.0111, -0.9998, -0.01752, -0.01234, -0.9987, 0.04866, 0.07888, -0.9957, -0.04809, -0.04176, -0.9983, 0.04089, 0.000149, -0.9976, -0.06909, -0.07887, -0.9957, -0.04809, -0.03006, -0.9956, -0.08851, 0.02758, -0.9936, -0.1093, -0.5093, 0.004889, -0.8606, -0.6239, 0.04341, -0.7803, -0.6785, 0.06076, -0.732, -0.5026, 0.09021, -0.8598, -0.04532, -0.9943, 0.09608, -0.08877, -0.9932, -0.07503, 0.03512, -0.9986, -0.03976, 0.01156, -0.9998, -0.01781, 0.01156, -0.9998, -0.01781, 0.01156, -0.9998, -0.01781, 0.08524, -0.9961, -0.02056, 0.03143, -0.9967, 0.07525, -0.009033, -0.996, 0.08871, -0.09424, -0.9952, -0.02589, -0.9954, 0.09628, 0.00132, -0.9855, 0.1697, 0.002339, -0.9854, 0.1702, 0.001064, -0.9948, 0.102, 0.001405, 0.5319, -0.01196, -0.8467, 0.509, -0.02428, -0.8604, 0.5614, 0.002488, -0.8275, 0.6034, 0.002648, -0.7974])] * 3)])
me_cutout = bpy.data.meshes.new('cutout')
me_cutout.from_pydata([(0.596, 1.127, -0.172), (-0.596, 1.127, -0.172), (0.3206, 1.118, 0.5288), (-1.512e-07, 1.117, 0.6125), (-0.1659, 1.117, 0.5913), (-0.596, 1.121, 0.328), (0.596, 1.121, 0.328), (0.1659, 1.117, 0.5913), (-0.3206, 1.118, 0.5288), (-1.835e-07, 1.291, 0.615), (-0.1659, 1.291, 0.5937), (-0.3206, 1.292, 0.5312), (-0.596, 1.295, 0.3304), (0.3206, 1.292, 0.5312), (0.1659, 1.291, 0.5937), (-0.596, 1.302, -0.1696), (0.596, 1.295, 0.3304), (0.596, 1.302, -0.1696)], [], [(0, 6, 2), (10, 9, 15), (17, 6, 0), (10, 8, 4), (11, 5, 8), (15, 0, 1), (12, 1, 5), (13, 7, 2), (16, 2, 6), (14, 3, 7), (9, 4, 3), (2, 7, 0), (7, 3, 0), (3, 4, 1), (4, 8, 1), (8, 5, 1), (1, 0, 3), (9, 14, 17), (14, 13, 17), (13, 16, 17), (17, 15, 9), (15, 12, 11), (11, 10, 15), (17, 16, 6), (10, 11, 8), (11, 12, 5), (15, 17, 0), (12, 15, 1), (13, 14, 7), (16, 13, 2), (14, 9, 3), (9, 10, 4)])
_uv = me_cutout.uv_layers.new(name='UVMap')
_uv.uv.foreach_set('vector', [0.0, 0.0, 0.0, 0.0, 0.0, 0.0, 0.0, 0.0, 0.0, 0.0, 0.0, 0.0, 0.0, 0.0, 0.0, 0.0, 0.0, 0.0, 0.0, 0.0, 0.0, 0.0, 0.0, 0.0, 0.0, 0.0, 0.0, 0.0, 0.0, 0.0, 0.0, 0.0, 0.0, 0.0, 0.0, 0.0, 0.0, 0.0, 0.0, 0.0, 0.0, 0.0, 0.0, 0.0, 0.0, 0.0, 0.0, 0.0, 0.0, 0.0, 0.0, 0.0, 0.0, 0.0, 0.0, 0.0, 0.0, 0.0, 0.0, 0.0, 0.0, 0.0, 0.0, 0.0, 0.0, 0.0, 0.0, 0.0, 0.0, 0.0, 0.0, 0.0, 0.0, 0.0, 0.0, 0.0, 0.0, 0.0, 0.0, 0.0, 0.0, 0.0, 0.0, 0.0, 0.0, 0.0, 0.0, 0.0, 0.0, 0.0, 0.0, 0.0, 0.0, 0.0, 0.0, 0.0, 0.0, 0.0, 0.0, 0.0, 0.0, 0.0, 0.0, 0.0, 0.0, 0.0, 0.0, 0.0, 0.0, 0.0, 0.0, 0.0, 0.0, 0.0, 0.0, 0.0, 0.0, 0.0, 0.0, 0.0, 0.0, 0.0, 0.0, 0.0, 0.0, 0.0, 0.0, 0.0, 0.0, 0.0, 0.0, 0.0, 0.0, 0.0, 0.0, 0.0, 0.0, 0.0, 0.0, 0.0, 0.0, 0.0, 0.0, 0.0, 0.0, 0.0, 0.0, 0.0, 0.0, 0.0, 0.0, 0.0, 0.0, 0.0, 0.0, 0.0, 0.0, 0.0, 0.0, 0.0, 0.0, 0.0, 0.0, 0.0, 0.0, 0.0, 0.0, 0.0, 0.0, 0.0, 0.0, 0.0, 0.0, 0.0, 0.0, 0.0, 0.0, 0.0, 0.0, 0.0, 0.0, 0.0, 0.0, 0.0, 0.0, 0.0, 0.0, 0.0, 0.0, 0.0, 0.0, 0.0])
me_cutout.materials.append(mat_mk2standardiva)
me_cutout.use_remesh_fix_poles = True
me_cutout.use_remesh_preserve_attributes = False
me_cutout.update()
me_cutout.normals_split_custom_set([tuple(v) for v in zip(*[iter([1.409e-06, -0.9999, -0.01379, 1.409e-06, -0.9999, -0.01379, 1.409e-06, -0.9999, -0.01379, 6.261e-07, 0.9999, 0.01379, 6.261e-07, 0.9999, 0.01379, 6.261e-07, 0.9999, 0.01379, 1.0, 6.838e-07, 4.714e-09, 1.0, 6.838e-07, 4.714e-09, 1.0, 6.838e-07, 4.714e-09, -0.3744, -0.01279, 0.9272, -0.3744, -0.01279, 0.9272, -0.3744, -0.01279, 0.9272, -0.5893, -0.01114, 0.8078, -0.5893, -0.01114, 0.8078, -0.5893, -0.01114, 0.8078, 1.075e-07, 0.01379, -0.9999, 1.075e-07, 0.01379, -0.9999, 1.075e-07, 0.01379, -0.9999, -1.0, 0.0, -2.431e-07, -1.0, 0.0, -2.431e-07, -1.0, 0.0, -2.431e-07, 0.3744, -0.01278, 0.9272, 0.3744, -0.01278, 0.9272, 0.3744, -0.01278, 0.9272, 0.5893, -0.01114, 0.8078, 0.5893, -0.01114, 0.8078, 0.5893, -0.01114, 0.8078, 0.1273, -0.01368, 0.9918, 0.1273, -0.01368, 0.9918, 0.1273, -0.01368, 0.9918, -0.1273, -0.01368, 0.9918, -0.1273, -0.01368, 0.9918, -0.1273, -0.01368, 0.9918, 4.29e-07, -0.9999, -0.01379, 4.29e-07, -0.9999, -0.01379, 4.29e-07, -0.9999, -0.01379, -1.783e-07, -0.9999, -0.01379, -1.783e-07, -0.9999, -0.01379, -1.783e-07, -0.9999, -0.01379, -6.301e-07, -0.9999, -0.01379, -6.301e-07, -0.9999, -0.01379, -6.301e-07, -0.9999, -0.01379, 3.983e-07, -0.9999, -0.01379, 3.983e-07, -0.9999, -0.01379, 3.983e-07, -0.9999, -0.01379, 2.367e-07, -0.9999, -0.01379, 2.367e-07, -0.9999, -0.01379, 2.367e-07, -0.9999, -0.01379, 1.016e-07, -0.9999, -0.01379, 1.016e-07, -0.9999, -0.01379, 1.016e-07, -0.9999, -0.01379, 1.783e-07, 0.9999, 0.01379, 1.783e-07, 0.9999, 0.01379, 1.783e-07, 0.9999, 0.01379, -4.315e-07, 0.9999, 0.01379, -4.315e-07, 0.9999, 0.01379, -4.315e-07, 0.9999, 0.01379, -1.41e-06, 0.9999, 0.01379, -1.41e-06, 0.9999, 0.01379, -1.41e-06, 0.9999, 0.01379, -1.016e-07, 0.9999, 0.01379, -1.016e-07, 0.9999, 0.01379, -1.016e-07, 0.9999, 0.01379, -2.317e-07, 0.9999, 0.01379, -2.317e-07, 0.9999, 0.01379, -2.317e-07, 0.9999, 0.01379, -3.983e-07, 0.9999, 0.01379, -3.983e-07, 0.9999, 0.01379, -3.983e-07, 0.9999, 0.01379, 1.0, 3.366e-07, 4.714e-09, 1.0, 3.366e-07, 4.714e-09, 1.0, 3.366e-07, 4.714e-09, -0.3744, -0.01278, 0.9272, -0.3744, -0.01278, 0.9272, -0.3744, -0.01278, 0.9272, -0.5893, -0.01114, 0.8078, -0.5893, -0.01114, 0.8078, -0.5893, -0.01114, 0.8078, 1.434e-07, 0.01379, -0.9999, 1.434e-07, 0.01379, -0.9999, 1.434e-07, 0.01379, -0.9999, -1.0, -1.523e-07, -2.431e-07, -1.0, -1.523e-07, -2.431e-07, -1.0, -1.523e-07, -2.431e-07, 0.3744, -0.01278, 0.9272, 0.3744, -0.01278, 0.9272, 0.3744, -0.01278, 0.9272, 0.5893, -0.01114, 0.8078, 0.5893, -0.01114, 0.8078, 0.5893, -0.01114, 0.8078, 0.1273, -0.01368, 0.9918, 0.1273, -0.01368, 0.9918, 0.1273, -0.01368, 0.9918, -0.1273, -0.01368, 0.9918, -0.1273, -0.01368, 0.9918, -0.1273, -0.01368, 0.9918])] * 3)])
me_internal_011 = bpy.data.meshes.new('Internal.011')
me_internal_011.from_pydata([(0.5318, 1.19, -0.1711), (0.5318, 1.183, 0.3), (0.596, 1.127, -0.172), (0.2867, 1.181, 0.4757), (0.3206, 1.118, 0.5288), (0.1492, 1.18, 0.5312), (-1.514e-07, 1.18, 0.5515), (-1.512e-07, 1.117, 0.6125), (-0.1659, 1.117, 0.5913), (-0.1492, 1.18, 0.5312), (-0.2867, 1.181, 0.4757), (-0.596, 1.121, 0.328), (0.655, 1.127, -0.172), (0.596, 1.121, 0.328), (0.1659, 1.117, 0.5913), (-0.3206, 1.118, 0.5288), (-0.596, 1.127, -0.172), (0.2867, 1.181, 0.5036), (0.1492, 1.18, 0.5591), (-1.538e-07, 1.18, 0.5794), (-0.5318, 1.19, -0.1711), (-0.1492, 1.18, 0.5591), (-0.2867, 1.181, 0.5036), (-0.5318, 1.183, 0.3), (0.6107, 0.6075, -0.1791), (-0.5783, 0.6075, -0.1791), (0.655, 1.13, -0.3237), (0.596, 1.13, -0.3237), (0.6107, 0.6096, -0.3309), (-0.5318, 1.192, -0.3228), (-0.596, 1.13, -0.3237), (0.5318, 1.192, -0.3228), (-0.5783, 0.6096, -0.3309), (0.1773, 1.19, -0.244), (-0.1773, 1.19, -0.244), (0.171, 1.185, 0.3773), (-0.171, 1.185, 0.3773), (0.2587, 1.19, -0.1462), (0.2564, 1.187, 0.2926), (-0.2564, 1.187, 0.2926), (-0.2587, 1.19, -0.1462)], [], [(2, 1, 0), (13, 1, 2), (13, 3, 1), (4, 3, 13), (4, 5, 3), (14, 5, 4), (14, 6, 5), (7, 6, 14), (7, 8, 6), (6, 8, 9), (8, 15, 9), (9, 15, 10), (15, 11, 10), (10, 11, 23), (17, 0, 1), (18, 38, 17), (35, 38, 18), (20, 40, 39), (21, 39, 36), (22, 23, 20), (16, 29, 20), (12, 27, 26), (25, 30, 16), (24, 26, 28), (34, 40, 29), (23, 16, 20), (11, 16, 23), (27, 28, 26), (27, 31, 28), (28, 31, 32), (32, 31, 29), (30, 32, 29), (24, 32, 25), (0, 27, 2), (19, 36, 35), (0, 38, 37), (18, 19, 35), (36, 19, 21), (31, 0, 37), (31, 37, 33), (40, 20, 29), (31, 33, 29), (33, 34, 29), (22, 20, 39), (21, 22, 39), (38, 0, 17), (16, 30, 29), (12, 2, 27), (25, 32, 30), (24, 12, 26), (24, 28, 32), (0, 31, 27)])
_uv = me_internal_011.uv_layers.new(name='UVMap')
_uv.uv.foreach_set('vector', [0.5379, 0.4117, 0.5249, 0.487, 0.5249, 0.4118, 0.5379, 0.4938, 0.5249, 0.487, 0.5379, 0.4117, 0.5379, 0.4938, 0.4754, 0.5294, 0.5249, 0.487, 0.4822, 0.5423, 0.4754, 0.5294, 0.5379, 0.4938, 0.4822, 0.5423, 0.4476, 0.5428, 0.4754, 0.5294, 0.451, 0.5573, 0.4476, 0.5428, 0.4822, 0.5423, 0.451, 0.5573, 0.4175, 0.5421, 0.4476, 0.542, 0.4175, 0.5574, 0.4175, 0.5421, 0.451, 0.5573, 0.4175, 0.5574, 0.3839, 0.5573, 0.4175, 0.5421, 0.4175, 0.5421, 0.3839, 0.5573, 0.3873, 0.542, 0.3839, 0.5573, 0.3527, 0.5423, 0.3873, 0.5428, 0.3873, 0.5428, 0.3527, 0.5423, 0.3595, 0.5294, 0.3527, 0.5423, 0.297, 0.4938, 0.3595, 0.5294, 0.3595, 0.5294, 0.297, 0.4938, 0.31, 0.487, 0.4754, 0.5451, 0.5249, 0.4118, 0.5249, 0.487, 0.4476, 0.5585, 0.475, 0.5127, 0.4754, 0.5451, 0.452, 0.5332, 0.475, 0.5127, 0.4476, 0.5585, 0.31, 0.4118, 0.3594, 0.4162, 0.3599, 0.5127, 0.3873, 0.5585, 0.3599, 0.5127, 0.3829, 0.5332, 0.3595, 0.5451, 0.31, 0.487, 0.31, 0.4118, 0.297, 0.4117, 0.31, 0.3853, 0.31, 0.4118, 0.5545, 0.3869, 0.5409, 0.3875, 0.5545, 0.3869, 0.5808, 0.8986, 0.5343, 0.9122, 0.5343, 0.8986, 0.687, 0.8986, 0.7336, 0.9122, 0.687, 0.9122, 0.3639, 0.3991, 0.3594, 0.4162, 0.31, 0.3853, 0.31, 0.487, 0.297, 0.4117, 0.31, 0.4118, 0.297, 0.4938, 0.297, 0.4117, 0.31, 0.487, 0.5385, 0.984, 0.5361, 0.8958, 0.5287, 0.984, 0.5385, 0.984, 0.5491, 0.9946, 0.5361, 0.8958, 0.5361, 0.8958, 0.5491, 0.9946, 0.7327, 0.8958, 0.7327, 0.8958, 0.5491, 0.9946, 0.725, 0.9946, 0.7356, 0.9841, 0.7327, 0.8958, 0.725, 0.9946, 0.687, 0.8986, 0.5808, 0.9122, 0.5808, 0.8986, 0.5249, 0.4118, 0.5379, 0.3852, 0.5379, 0.4117, 0.4175, 0.5634, 0.3829, 0.5332, 0.452, 0.5332, 0.5249, 0.4118, 0.475, 0.5127, 0.4755, 0.4162, 0.4476, 0.5585, 0.4175, 0.5634, 0.452, 0.5332, 0.3829, 0.5332, 0.4175, 0.5634, 0.3873, 0.5585, 0.5249, 0.3853, 0.5249, 0.4118, 0.4755, 0.4162, 0.5249, 0.3853, 0.4755, 0.4162, 0.471, 0.3991, 0.3594, 0.4162, 0.31, 0.4118, 0.31, 0.3853, 0.5249, 0.3853, 0.471, 0.3991, 0.31, 0.3853, 0.471, 0.3991, 0.3639, 0.3991, 0.31, 0.3853, 0.3595, 0.5451, 0.31, 0.4118, 0.3599, 0.5127, 0.3873, 0.5585, 0.3595, 0.5451, 0.3599, 0.5127, 0.475, 0.5127, 0.5249, 0.4118, 0.4754, 0.5451, 0.297, 0.4117, 0.297, 0.3852, 0.31, 0.3853, 0.5545, 0.3869, 0.5422, 0.3869, 0.5409, 0.3875, 0.5808, 0.8986, 0.5808, 0.9122, 0.5343, 0.9122, 0.687, 0.8986, 0.7336, 0.8986, 0.7336, 0.9122, 0.687, 0.8986, 0.687, 0.9122, 0.5808, 0.9122, 0.5249, 0.4118, 0.5249, 0.3853, 0.5379, 0.3852])
me_internal_011.materials.append(mat_mk2standardiva)
me_internal_011.use_remesh_fix_poles = True
me_internal_011.use_remesh_preserve_attributes = False
me_internal_011.update()
me_internal_011.normals_split_custom_set([tuple(v) for v in zip(*[iter([-0.698, -0.716, -0.009873, -0.698, -0.716, -0.009873, -0.698, -0.716, -0.009873, -0.698, -0.716, -0.009873, -0.698, -0.716, -0.009873, -0.698, -0.716, -0.009873, -0.4494, -0.7033, -0.5508, -0.3588, -0.7055, -0.6112, -0.4495, -0.7033, -0.5508, -0.3588, -0.7055, -0.6112, -0.3588, -0.7055, -0.6112, -0.4494, -0.7033, -0.5508, -0.3588, -0.7055, -0.6112, -0.1803, -0.7013, -0.6897, -0.3588, -0.7055, -0.6112, -0.1795, -0.7002, -0.691, -0.1803, -0.7013, -0.6897, -0.3588, -0.7055, -0.6112, -0.1795, -0.7002, -0.691, -2.164e-05, -0.6963, -0.7177, -0.1803, -0.7013, -0.6897, 4.016e-06, -0.6942, -0.7198, 3.148e-06, -0.6963, -0.7177, -0.1795, -0.7002, -0.691, -3.439e-06, -0.6942, -0.7198, 0.1795, -0.7002, -0.691, -2.325e-06, -0.6964, -0.7177, 2.1e-05, -0.6963, -0.7177, 0.1795, -0.7002, -0.691, 0.1803, -0.7013, -0.6897, 0.1795, -0.7002, -0.691, 0.3588, -0.7055, -0.6112, 0.1803, -0.7013, -0.6897, 0.1803, -0.7013, -0.6897, 0.3588, -0.7055, -0.6112, 0.3588, -0.7055, -0.6112, 0.3588, -0.7055, -0.6112, 0.4494, -0.7033, -0.5508, 0.3588, -0.7055, -0.6112, 0.3588, -0.7055, -0.6112, 0.4494, -0.7033, -0.5508, 0.4495, -0.7033, -0.5508, 1.996e-07, -0.9999, -0.01379, 1.996e-07, -0.9999, -0.01379, 1.996e-07, -0.9999, -0.01379, -0.04318, -0.9981, -0.04468, -0.04318, -0.9981, -0.04469, 6.285e-06, -0.9999, -0.01377, -0.04317, -0.9981, -0.04469, -0.04317, -0.9981, -0.04469, -0.04318, -0.9981, -0.04469, 0.0005392, -1.0, -0.005899, 0.0005392, -1.0, -0.005899, 0.04317, -0.9981, -0.04468, 0.04317, -0.9981, -0.04469, 0.04317, -0.9981, -0.04469, 0.04317, -0.9981, -0.04469, 1.262e-06, -0.9999, -0.01379, 1.262e-06, -0.9999, -0.01379, 1.262e-06, -0.9999, -0.01379, 0.698, -0.716, -0.009872, 0.698, -0.716, -0.009872, 0.698, -0.716, -0.009872, -1.298e-08, -0.9999, -0.01379, -1.298e-08, -0.9999, -0.01379, -1.298e-08, -0.9999, -0.01379, 0.9994, 0.03397, 0.0004684, 0.9994, 0.03397, 0.0004684, 0.9994, 0.03397, 0.0004684, -0.9964, 0.08495, 0.001172, -0.9964, 0.08495, 0.001172, -0.9964, 0.08495, 0.001172, 6.729e-06, -0.9999, -0.01609, 7.547e-06, -0.9999, -0.01609, 6.845e-06, -0.9999, -0.01609, 0.698, -0.716, -0.009873, 0.698, -0.716, -0.009873, 0.698, -0.716, -0.009873, 0.698, -0.716, -0.009873, 0.698, -0.716, -0.009873, 0.698, -0.716, -0.009873, 9.7e-07, -0.01379, 0.9999, 9.7e-07, -0.01379, 0.9999, 9.7e-07, -0.01379, 0.9999, 0.0, -0.01379, 0.9999, 0.0, -0.01379, 0.9999, 0.0, -0.01379, 0.9999, -8.605e-08, -0.01379, 0.9999, -8.605e-08, -0.01379, 0.9999, -8.605e-08, -0.01379, 0.9999, -1.121e-07, -0.01379, 0.9999, -1.121e-07, -0.01379, 0.9999, -1.121e-07, -0.01379, 0.9999, 0.0, -0.01379, 0.9999, 0.0, -0.01379, 0.9999, 0.0, -0.01379, 0.9999, -5.226e-08, 0.9999, 0.01379, -5.226e-08, 0.9999, 0.01379, -5.226e-08, 0.9999, 0.01379, -0.698, -0.716, -0.009872, -0.698, -0.716, -0.009872, -0.698, -0.716, -0.009872, 7.049e-07, -0.9997, -0.0256, 7.049e-07, -0.9997, -0.0256, 7.049e-07, -0.9997, -0.0256, -0.0005388, -1.0, -0.005898, -0.0005388, -1.0, -0.005898, -0.0005388, -1.0, -0.005898, -0.04321, -0.9981, -0.04471, -0.04321, -0.9981, -0.04471, -0.04321, -0.9981, -0.04471, 0.04317, -0.9981, -0.04469, 0.04317, -0.9981, -0.04469, 0.04317, -0.9981, -0.04469, -0.0001934, -0.9999, -0.01572, -0.000147, -0.9999, -0.0158, -0.0001934, -0.9999, -0.01572, 1.225e-05, -0.9999, -0.01604, 1.155e-05, -0.9999, -0.01604, 1.245e-05, -0.9999, -0.01604, 0.0001941, -0.9999, -0.01572, 0.0001941, -0.9999, -0.01572, 0.0001941, -0.9999, -0.01572, -1.916e-07, -0.9999, -0.01607, 1.867e-07, -0.9999, -0.01607, -2.015e-07, -0.9999, -0.01607, 7.706e-07, -0.9999, -0.01607, 7.66e-08, -0.9999, -0.01607, 1.164e-06, -0.9999, -0.01607, 2.258e-05, -0.9999, -0.01379, 0.0005353, -1.0, -0.005902, 0.04318, -0.9981, -0.04468, 1.877e-05, -0.9999, -0.01381, 1.559e-05, -0.9999, -0.01381, 0.04318, -0.9981, -0.04468, -0.04319, -0.9981, -0.04468, -2.065e-05, -0.9999, -0.0138, -2.142e-05, -0.9999, -0.01379, 0.698, -0.716, -0.009872, 0.698, -0.716, -0.009872, 0.698, -0.716, -0.009872, 0.0, -0.9999, -0.01379, 0.0, -0.9999, -0.01379, 0.0, -0.9999, -0.01379, 0.9994, 0.03397, 0.0004685, 0.9994, 0.03397, 0.0004685, 0.9994, 0.03397, 0.0004685, -0.9964, 0.08495, 0.001171, -0.9964, 0.08495, 0.001171, -0.9964, 0.08495, 0.001171, -1.011e-07, 0.9999, 0.01379, -1.011e-07, 0.9999, 0.01379, -1.011e-07, 0.9999, 0.01379, -0.698, -0.716, -0.009873, -0.698, -0.716, -0.009873, -0.698, -0.716, -0.009873])] * 3)])
me_cutout_002 = bpy.data.meshes.new('cutout.002')
me_cutout_002.from_pydata([(-0.5783, 0.5451, -0.2031), (0.5318, 1.19, -0.1951), (-0.596, 1.128, -0.196), (-0.5318, 1.19, -0.1951), (0.6107, 0.5451, -0.2031), (0.655, 1.128, -0.196), (-0.5783, 0.5448, -0.1791), (0.6107, 0.5448, -0.1791), (-0.5318, 1.19, -0.1711), (-0.596, 1.127, -0.172), (0.655, 1.127, -0.172), (0.5318, 1.19, -0.1711)], [(9, 11)], [(11, 1, 3), (1, 11, 10), (8, 3, 2), (10, 7, 4), (0, 6, 9), (6, 0, 4), (0, 3, 1), (11, 8, 6), (11, 3, 8), (1, 10, 5), (8, 2, 9), (10, 4, 5), (0, 9, 2), (6, 4, 7), (0, 1, 4), (2, 3, 0), (11, 6, 7), (1, 5, 4), (9, 6, 8), (11, 7, 10)])
_uv = me_cutout_002.uv_layers.new(name='UVMap')
_uv.uv.foreach_set('vector', [0.5491, 0.9946, 0.5491, 0.9946, 0.725, 0.9946, 0.5385, 0.984, 0.5385, 0.984, 0.5287, 0.984, 0.725, 0.9946, 0.725, 0.9946, 0.7356, 0.9841, 0.5287, 0.984, 0.5361, 0.8958, 0.5361, 0.8958, 0.7327, 0.8958, 0.7327, 0.8958, 0.7356, 0.9841, 0.7327, 0.8958, 0.7327, 0.8958, 0.5361, 0.8958, 0.7327, 0.8958, 0.725, 0.9946, 0.5491, 0.9946, 0.5491, 0.9946, 0.725, 0.9946, 0.7327, 0.8958, 0.5491, 0.9946, 0.725, 0.9946, 0.725, 0.9946, 0.5385, 0.984, 0.5287, 0.984, 0.5287, 0.984, 0.725, 0.9946, 0.7356, 0.9841, 0.7356, 0.9841, 0.5287, 0.984, 0.5361, 0.8958, 0.5287, 0.984, 0.7327, 0.8958, 0.7356, 0.9841, 0.7356, 0.9841, 0.7327, 0.8958, 0.5361, 0.8958, 0.5361, 0.8958, 0.7327, 0.8958, 0.5491, 0.9946, 0.5361, 0.8958, 0.7356, 0.9841, 0.725, 0.9946, 0.7327, 0.8958, 0.5491, 0.9946, 0.7327, 0.8958, 0.5361, 0.8958, 0.5385, 0.984, 0.5287, 0.984, 0.5361, 0.8958, 0.7356, 0.9841, 0.7327, 0.8958, 0.725, 0.9946, 0.5385, 0.984, 0.5361, 0.8958, 0.5287, 0.984])
me_cutout_002.materials.append(mat_mk2standardiva)
me_cutout_002.use_remesh_fix_poles = True
me_cutout_002.use_remesh_preserve_attributes = False
me_cutout_002.update()
me_cutout_002.normals_split_custom_set([tuple(v) for v in zip(*[iter([-3.377e-07, 0.9999, 0.01379, -3.377e-07, 0.9999, 0.01379, -3.377e-07, 0.9999, 0.01379, 3.085e-05, 0.9999, 0.01383, -6.518e-05, 0.9999, 0.01377, 3.047e-05, 0.9999, 0.01377, -0.698, 0.716, 0.009873, -0.698, 0.716, 0.009873, -0.698, 0.716, 0.009873, 0.9971, -0.07587, -0.001046, 0.9971, -0.07587, -0.001046, 0.9971, -0.07587, -0.001046, -0.9995, -0.03032, -0.0004181, -0.9995, -0.03032, -0.0004181, -0.9995, -0.03032, -0.0004181, 5.156e-08, -0.9999, -0.01379, 5.156e-08, -0.9999, -0.01379, 5.156e-08, -0.9999, -0.01379, 1.165e-07, 0.01245, -0.9999, 1.165e-07, 0.01245, -0.9999, 1.165e-07, 0.01245, -0.9999, -1.086e-07, -0.01245, 0.9999, -1.086e-07, -0.01245, 0.9999, -1.086e-07, -0.01245, 0.9999, -3.374e-07, 0.9999, 0.01378, -3.374e-07, 0.9999, 0.01378, -3.374e-07, 0.9999, 0.01378, -1.881e-05, 0.9999, 0.0138, -1.857e-05, 0.9999, 0.01379, -1.848e-05, 0.9999, 0.01379, -0.698, 0.716, 0.009866, -0.698, 0.716, 0.009866, -0.698, 0.716, 0.009866, 0.9971, -0.07587, -0.001046, 0.9971, -0.07587, -0.001046, 0.9971, -0.07587, -0.001046, -0.9995, -0.03032, -0.0004181, -0.9995, -0.03032, -0.0004181, -0.9995, -0.03032, -0.0004181, 5.099e-08, -0.9999, -0.01378, 5.099e-08, -0.9999, -0.01378, 5.099e-08, -0.9999, -0.01378, 1.165e-07, 0.01245, -0.9999, 1.165e-07, 0.01245, -0.9999, 1.165e-07, 0.01245, -0.9999, 0.001405, 0.01235, -0.9999, 0.001405, 0.01235, -0.9999, 0.001405, 0.01235, -0.9999, -8.871e-08, -0.01245, 0.9999, -8.871e-08, -0.01245, 0.9999, -8.871e-08, -0.01245, 0.9999, -5.606e-05, 0.01231, -0.9999, -5.605e-05, 0.01231, -0.9999, -5.606e-05, 0.01231, -0.9999, -0.001405, -0.01235, 0.9999, -0.001405, -0.01235, 0.9999, -0.001405, -0.01235, 0.9999, 0.0003903, -0.01233, 0.9999, 0.0003903, -0.01233, 0.9999, 0.0003903, -0.01233, 0.9999])] * 3)])
me_internal_007 = bpy.data.meshes.new('Internal.007')
me_internal_007.from_pydata([(-0.9754, 1.021, 0.3177), (-0.9216, 1.066, 0.2897), (-0.9447, 1.022, 0.2735), (-0.9804, 0.985, 0.3139), (-0.9497, 0.9856, 0.2697), (-0.9805, 0.7389, 0.3104), (-0.9756, 0.7029, 0.3132), (-0.9525, 0.6582, 0.3281), (-0.9218, 0.6589, 0.2839), (-0.9151, 0.6304, 0.3529), (-0.8848, 0.6243, 0.3731), (-0.8541, 0.6249, 0.3289), (-0.5855, 0.6212, 0.5743), (-0.5552, 0.6267, 0.5948), (-0.5177, 0.6538, 0.6203), (-0.487, 0.6544, 0.5761), (-0.4945, 0.6979, 0.6365), (-0.4638, 0.6985, 0.5923), (-0.4896, 0.7338, 0.6403), (-0.4895, 0.98, 0.6439), (-0.4944, 1.016, 0.6411), (-0.5175, 1.061, 0.6262), (-0.4868, 1.061, 0.5819), (-0.5549, 1.088, 0.6014), (-0.5852, 1.095, 0.5811), (-0.8845, 1.098, 0.3799), (-0.9148, 1.092, 0.3595), (-0.8841, 1.093, 0.3153), (-0.9523, 1.065, 0.3339), (-0.9498, 0.7395, 0.2662), (-0.9449, 0.7035, 0.2689), (-0.8844, 0.631, 0.3086), (-0.5548, 0.6218, 0.5301), (-0.5245, 0.6273, 0.5505), (-0.4589, 0.7344, 0.5961), (-0.4588, 0.9806, 0.5996), (-0.4637, 1.017, 0.5969), (-0.5242, 1.089, 0.5572), (-0.5545, 1.095, 0.5369), (-0.8538, 1.098, 0.3357)], [], [(28, 1, 0), (0, 1, 2), (0, 2, 3), (3, 2, 4), (3, 4, 5), (5, 4, 29), (29, 6, 5), (30, 6, 29), (30, 7, 6), (8, 7, 30), (8, 9, 7), (31, 9, 8), (31, 10, 9), (11, 10, 31), (10, 11, 12), (12, 11, 32), (12, 32, 13), (13, 32, 33), (13, 33, 14), (14, 33, 15), (14, 15, 16), (16, 15, 17), (16, 17, 18), (18, 17, 34), (18, 34, 19), (19, 34, 35), (35, 20, 19), (36, 20, 35), (36, 21, 20), (22, 21, 36), (22, 23, 21), (37, 23, 22), (37, 24, 23), (38, 24, 37), (38, 25, 24), (39, 25, 38), (25, 39, 26), (26, 39, 27), (26, 27, 28), (28, 27, 1), (29, 4, 2, 1, 27, 39, 38, 37, 22, 36, 35, 34, 17, 15, 33, 32, 11, 31, 8, 30), (7, 9, 10, 12, 13, 14, 16, 18, 19, 20, 21, 23, 24, 25, 26, 28, 0, 3, 5, 6)])
_uv = me_internal_007.uv_layers.new(name='UVMap')
_uv.uv.foreach_set('vector', [0.8329, 0.6355, 0.8329, 0.615, 0.8235, 0.6355, 0.8235, 0.6355, 0.8329, 0.615, 0.8235, 0.615, 0.8235, 0.6355, 0.8235, 0.615, 0.8159, 0.6355, 0.8159, 0.6355, 0.8235, 0.615, 0.8159, 0.615, 0.8159, 0.6355, 0.8159, 0.615, 0.7662, 0.6355, 0.7662, 0.6355, 0.8159, 0.615, 0.7662, 0.615, 0.7662, 0.615, 0.7596, 0.6355, 0.7662, 0.6355, 0.7596, 0.615, 0.7596, 0.6355, 0.7662, 0.615, 0.7596, 0.615, 0.7499, 0.6355, 0.7596, 0.6355, 0.7499, 0.615, 0.7499, 0.6355, 0.7596, 0.615, 0.7499, 0.615, 0.7402, 0.6355, 0.7499, 0.6355, 0.7402, 0.615, 0.7402, 0.6355, 0.7499, 0.615, 0.7402, 0.615, 0.7338, 0.6355, 0.7402, 0.6355, 0.7338, 0.615, 0.7338, 0.6355, 0.7402, 0.615, 0.7338, 0.6355, 0.7338, 0.615, 0.6647, 0.6355, 0.6647, 0.6355, 0.7338, 0.615, 0.6647, 0.615, 0.6647, 0.6355, 0.6647, 0.615, 0.6578, 0.6355, 0.6578, 0.6355, 0.6647, 0.615, 0.6578, 0.615, 0.6578, 0.6355, 0.6578, 0.615, 0.6502, 0.6355, 0.6502, 0.6355, 0.6578, 0.615, 0.6502, 0.615, 0.6502, 0.6355, 0.6502, 0.615, 0.643, 0.6355, 0.643, 0.6355, 0.6502, 0.615, 0.643, 0.615, 0.643, 0.6355, 0.643, 0.615, 0.6375, 0.6355, 0.6375, 0.6355, 0.643, 0.615, 0.6375, 0.615, 0.6375, 0.6355, 0.6375, 0.615, 0.5969, 0.6355, 0.5969, 0.6355, 0.6375, 0.615, 0.5969, 0.615, 0.5969, 0.615, 0.5925, 0.6355, 0.5969, 0.6355, 0.5925, 0.615, 0.5925, 0.6355, 0.5969, 0.615, 0.5925, 0.615, 0.5847, 0.6355, 0.5925, 0.6355, 0.5847, 0.615, 0.5847, 0.6355, 0.5925, 0.615, 0.5847, 0.615, 0.5775, 0.6355, 0.5847, 0.6355, 0.5775, 0.615, 0.5775, 0.6355, 0.5847, 0.615, 0.5775, 0.615, 0.5729, 0.6355, 0.5775, 0.6355, 0.5729, 0.615, 0.5729, 0.6355, 0.5775, 0.615, 0.5729, 0.615, 0.5267, 0.6355, 0.5729, 0.6355, 0.5267, 0.615, 0.5267, 0.6355, 0.5729, 0.615, 0.5267, 0.6355, 0.5267, 0.615, 0.5225, 0.6355, 0.5225, 0.6355, 0.5267, 0.615, 0.5225, 0.615, 0.5225, 0.6355, 0.5225, 0.615, 0.5166, 0.6355, 0.5166, 0.6355, 0.5225, 0.615, 0.5166, 0.615, 0.7662, 0.615, 0.8159, 0.615, 0.8235, 0.615, 0.8329, 0.615, 0.5225, 0.615, 0.5267, 0.615, 0.5729, 0.615, 0.5775, 0.615, 0.5847, 0.615, 0.5925, 0.615, 0.5969, 0.615, 0.6375, 0.615, 0.643, 0.615, 0.6502, 0.615, 0.6578, 0.615, 0.6647, 0.615, 0.7338, 0.615, 0.7402, 0.615, 0.7499, 0.615, 0.7596, 0.615, 0.7499, 0.6355, 0.7402, 0.6355, 0.7338, 0.6355, 0.6647, 0.6355, 0.6578, 0.6355, 0.6502, 0.6355, 0.643, 0.6355, 0.6375, 0.6355, 0.5969, 0.6355, 0.5925, 0.6355, 0.5847, 0.6355, 0.5775, 0.6355, 0.5729, 0.6355, 0.5267, 0.6355, 0.5225, 0.6355, 0.8329, 0.6355, 0.8235, 0.6355, 0.8159, 0.6355, 0.7662, 0.6355, 0.7596, 0.6355])
me_internal_007.materials.append(mat_mk2standardiva)
me_internal_007.use_remesh_fix_poles = True
me_internal_007.use_remesh_preserve_attributes = False
me_internal_007.update()
me_internal_007.normals_split_custom_set([tuple(v) for v in zip(*[iter([-0.6586, 0.5386, -0.5256, -0.6627, 0.5314, -0.5277, -0.7469, 0.3556, -0.5618, -0.7348, 0.3594, -0.5753, -0.6602, 0.5356, -0.5266, -0.7265, 0.3627, -0.5836, -0.7269, 0.3625, -0.5833, -0.718, 0.356, -0.5981, -0.7848, 0.07874, -0.6147, -0.7768, 0.08748, -0.6237, -0.7144, 0.3528, -0.6043, -0.7745, 0.09032, -0.6261, -0.7745, 0.09024, -0.6261, -0.7727, 0.08721, -0.6287, -0.777, -0.07676, -0.6248, -0.7751, -0.07398, -0.6274, -0.7731, 0.08775, -0.6282, -0.7744, -0.07288, -0.6284, -0.7686, -0.08112, -0.6345, -0.7438, -0.355, -0.5663, -0.7744, -0.07291, -0.6285, -0.7265, -0.3463, -0.5935, -0.7326, -0.35, -0.5838, -0.7685, -0.0813, -0.6347, -0.7132, -0.3523, -0.606, -0.5629, -0.7112, -0.4211, -0.7262, -0.3464, -0.5938, -0.5451, -0.7065, -0.4514, -0.5523, -0.709, -0.4384, -0.7083, -0.3548, -0.6103, -0.5298, -0.7091, -0.4654, -0.2831, -0.9368, -0.2057, -0.5445, -0.7064, -0.4522, -0.2679, -0.9356, -0.2301, -0.2745, -0.9364, -0.2186, -0.5216, -0.7108, -0.4719, -0.2564, -0.9358, -0.2419, -0.06813, -0.9962, -0.05387, -0.2673, -0.9355, -0.231, -0.06118, -0.9961, -0.0639, -0.06414, -0.9962, -0.05922, -0.2474, -0.9362, -0.2498, -0.06089, -0.9961, -0.06433, -0.05983, -0.9961, -0.06558, 0.05991, -0.9975, 0.03784, 0.0607, -0.9975, 0.0369, -0.05906, -0.996, -0.06646, 0.06174, -0.9975, 0.03564, 0.06201, -0.9975, 0.03518, 0.065, -0.9974, 0.03061, 0.2481, -0.9427, 0.2231, 0.2573, -0.9421, 0.215, 0.0689, -0.9973, 0.0255, 0.2681, -0.9416, 0.204, 0.2687, -0.9416, 0.203, 0.2754, -0.942, 0.1916, 0.5221, -0.7235, 0.4516, 0.5304, -0.7216, 0.4449, 0.2839, -0.942, 0.1789, 0.5451, -0.7187, 0.4317, 0.5457, -0.7187, 0.4309, 0.5529, -0.7209, 0.4179, 0.7085, -0.3715, 0.6, 0.7135, -0.3688, 0.5957, 0.5634, -0.7225, 0.4007, 0.7266, -0.3627, 0.5836, 0.7269, -0.3626, 0.5833, 0.7329, -0.366, 0.5736, 0.7685, -0.09889, 0.6322, 0.7686, -0.09864, 0.632, 0.744, -0.3705, 0.5561, 0.7745, -0.0903, 0.6261, 0.7745, -0.09023, 0.6261, 0.7752, -0.09129, 0.6251, 0.7729, 0.07033, 0.6306, 0.7726, 0.06979, 0.6311, 0.7771, -0.09402, 0.6224, 0.7745, 0.07286, 0.6284, 0.7766, 0.07022, 0.6261, 0.7139, 0.3358, 0.6144, 0.7744, 0.07297, 0.6285, 0.7265, 0.3462, 0.5935, 0.7176, 0.3393, 0.6082, 0.7846, 0.06158, 0.6169, 0.7344, 0.3433, 0.5855, 0.5325, 0.6992, 0.4771, 0.7262, 0.3464, 0.5939, 0.545, 0.7065, 0.4515, 0.5363, 0.7018, 0.4689, 0.7465, 0.3398, 0.572, 0.5547, 0.7051, 0.4418, 0.2574, 0.9329, 0.2519, 0.5443, 0.7065, 0.4524, 0.2678, 0.9356, 0.2301, 0.2608, 0.934, 0.244, 0.5663, 0.7041, 0.4284, 0.2756, 0.9355, 0.2212, 0.0563, 0.9957, 0.07366, 0.2671, 0.9356, 0.2311, 0.06112, 0.9961, 0.06404, 0.05817, 0.9959, 0.06942, 0.2844, 0.9356, 0.2094, 0.0618, 0.9961, 0.06337, -0.063, 0.9974, -0.03401, 0.06084, 0.9961, 0.0644, -0.06181, 0.9975, -0.03553, -0.06274, 0.9974, -0.03435, 0.06208, 0.9961, 0.06303, -0.06209, 0.9975, -0.03506, -0.05917, 0.9974, -0.04033, -0.2852, 0.941, -0.1821, -0.2766, 0.9412, -0.1939, -0.05722, 0.9974, -0.04446, -0.268, 0.9416, -0.204, -0.2687, 0.9416, -0.203, -0.2618, 0.9405, -0.2168, -0.4099, 0.8549, -0.318, -0.4044, 0.8587, -0.3148, -0.2583, 0.9396, -0.2248, -0.4042, 0.8588, -0.3148, 0.4627, 0.007692, -0.8865, 0.4727, 0.05929, -0.8792, 0.3823, 0.08341, -0.9203, 0.5581, 0.074, -0.8264, 0.4763, 0.1873, -0.8591, 0.5392, 0.0877, -0.8376, 0.5561, 0.08995, -0.8262, 0.5521, 0.2035, -0.8086, 0.627, 0.2196, -0.7474, 0.6714, 0.1509, -0.7255, 0.6214, 0.0844, -0.7789, 0.6398, 0.04819, -0.7671, 0.7185, 0.0264, -0.6951, 0.7152, -0.1014, -0.6915, 0.6369, -0.1516, -0.7559, 0.5767, -0.06338, -0.8145, 0.5488, -0.06616, -0.8333, 0.5119, -0.176, -0.8408, 0.4095, -0.1557, -0.8989, 0.3826, -0.05069, -0.9225, -0.7166, -0.1209, 0.687, -0.4938, -0.1932, 0.8479, -0.5231, -0.07929, 0.8486, -0.5199, -0.07741, 0.8507, -0.4257, -0.1411, 0.8938, -0.3582, -0.09544, 0.9288, -0.3722, -0.01804, 0.928, -0.4639, -0.01788, 0.8857, -0.4646, -0.0004956, 0.8855, -0.4135, 0.119, 0.9027, -0.475, 0.2057, 0.8556, -0.5676, 0.1798, 0.8034, -0.5819, 0.06059, 0.811, -0.5967, 0.05052, 0.8009, -0.6859, 0.09002, 0.7221, -0.5843, -0.06408, 0.809, -0.6995, -0.1062, 0.7067, -0.6045, -0.1023, 0.79, -0.5912, -0.1109, 0.7988, -0.6063, -0.2042, 0.7686])] * 3)])
me_cockpit = bpy.data.meshes.new('COCKPIT')
me_cockpit.from_pydata([(0.375, 1.25, 0.66), (-1.093e-07, 1.25, -0.75), (0.775, 1.25, -0.4269), (-0.375, 1.25, 0.66), (1.245, 0.8578, 0.135), (1.2, 0.425, 0.1081), (0.775, 1.25, 0.4269), (0.19, 1.25, 0.73), (0.1715, 0.6927, 0.7576), (-5.918e-08, 0.6769, 0.7789), (1.118, -0.09523, 0.0732), (-1.093e-07, 1.25, 0.75), (0.1123, -0.8232, 0.5952), (-0.1715, 0.6927, 0.7576), (-0.19, 1.25, 0.73), (-0.775, 1.25, 0.4269), (-1.2, 0.425, 0.1081), (-1.015, -0.6423, 0.03202), (-0.6376, -1.253, 0.1314), (0.08037, -2.57, 0.02229), (0.1821, -2.538, -0.000633), (0.05597, -3.132, -0.1618), (0.1137, -3.104, -0.1691), (0.1761, -3.038, -0.1783), (0.3146, -2.482, -0.06047), (0.4783, -1.837, 0.06408), (0.7113, -1.698, -0.072), (0.264, -1.933, 0.159), (2.256e-07, -2.581, 0.02689), (0.6376, -1.253, 0.1314), (1.015, -0.6423, 0.03202), (0.8776, -1.159, -0.0221), (2.748e-07, -3.144, -0.1597), (-0.05597, -3.132, -0.1618), (-0.08037, -2.57, 0.02229), (-0.1821, -2.538, -0.000633), (-0.1137, -3.104, -0.1691), (-0.1761, -3.038, -0.1783), (-0.3146, -2.482, -0.06047), (-0.4783, -1.837, 0.06408), (-0.4692, -2.399, -0.1422), (-0.264, -1.933, 0.159), (-0.2387, -2.957, -0.1904), (-0.1566, -3.14, -0.2038), (-0.1004, -3.227, -0.2092), (0.7262, 0.354, -0.4201), (1.107, -0.09232, -0.1346), (0.6145, -0.6411, -0.4027), (0.357, 0.3084, -0.6313), (0.3185, -0.6478, -0.5634), (0.1287, -0.6489, -0.6298), (0.1624, 0.3026, -0.7057), (0.375, 1.25, -0.66), (0.19, 1.25, -0.73), (-2.631e-08, 0.3009, -0.7197), (0.4272, -1.622, -0.3598), (0.9975, -0.6352, -0.1347), (0.2478, -1.612, -0.4621), (0.1895, -2.317, -0.3748), (0.2945, -2.337, -0.3166), (0.169, -3.003, -0.2551), (0.1066, -3.033, -0.2749), (0.7025, -1.665, -0.1649), (0.4584, -2.389, -0.1915), (0.05073, -3.047, -0.2816), (0.0754, -2.303, -0.4031), (2.667e-07, -3.051, -0.2844), (2.011e-07, -2.3, -0.412), (1.408e-07, -1.61, -0.5209), (0.09498, -1.611, -0.5094), (5.673e-08, -0.6489, -0.6443), (2.856e-07, -3.267, -0.2373), (-0.0754, -2.303, -0.4031), (-0.05081, -3.045, -0.2821), (-0.09498, -1.611, -0.5094), (-0.1895, -2.317, -0.3748), (-0.1066, -3.033, -0.2749), (-0.169, -3.003, -0.2551), (-0.2945, -2.337, -0.3166), (-0.4272, -1.622, -0.3598), (-0.2478, -1.612, -0.4621), (-0.4584, -2.389, -0.1915), (-0.2346, -2.948, -0.2221), (-0.3185, -0.6478, -0.5634), (-0.6145, -0.6411, -0.4027), (-0.357, 0.3084, -0.6313), (-0.1287, -0.6489, -0.6298), (-0.1624, 0.3026, -0.7057), (-0.375, 1.25, -0.66), (-0.19, 1.25, -0.73), (-0.7262, 0.354, -0.4201), (-0.775, 1.25, -0.4269), (-1.238, 0.861, -0.1421), (-1.25, 1.25, -0.15), (-0.9975, -0.6352, -0.1347), (-0.8651, -1.136, -0.1456), (1.25, 1.25, 0.15), (1.193, 0.4296, -0.1366), (0.8651, -1.136, -0.1456), (0.4692, -2.399, -0.1422), (0.2387, -2.957, -0.1904), (0.2346, -2.948, -0.2221), (0.1566, -3.14, -0.2038), (0.1527, -3.132, -0.2309), (0.1004, -3.227, -0.2092), (0.09877, -3.213, -0.2342), (0.04582, -3.271, -0.2127), (0.04404, -3.256, -0.2374), (1.25, 1.25, -0.15), (1.238, 0.861, -0.1421), (-1.25, 1.25, 0.15), (-1.245, 0.8578, 0.135), (-1.193, 0.4296, -0.1366), (-1.107, -0.09232, -0.1346), (-1.118, -0.09523, 0.0732), (-0.8776, -1.159, -0.0221), (-0.7113, -1.698, -0.072), (-0.7025, -1.665, -0.1649), (-0.04582, -3.271, -0.2127), (-0.04404, -3.256, -0.2374), (2.869e-07, -3.282, -0.2137), (-0.1123, -0.8232, 0.5952), (-0.09877, -3.213, -0.2342), (-0.1527, -3.132, -0.2309), (-5.941e-08, -0.09393, 0.7809), (-0.155, -0.06947, 0.7681), (-0.3513, -0.004548, 0.7206), (-0.3669, -0.2976, 0.634), (-0.1264, -0.4809, 0.6921), (-1.524e-08, -0.5204, 0.7021), (0.1264, -0.4809, 0.6921), (0.155, -0.06947, 0.7681), (0.3669, -0.2976, 0.634), (0.3513, -0.004548, 0.7206)], [], [(24, 20, 23), (24, 25, 20), (25, 27, 20), (28, 32, 19), (32, 21, 19), (34, 33, 32), (38, 37, 35), (38, 35, 39), (35, 41, 39), (40, 42, 38), (44, 36, 43), (33, 36, 44), (28, 34, 32), (45, 47, 48), (47, 49, 48), (52, 48, 51), (45, 48, 52), (53, 52, 51), (56, 47, 46), (59, 60, 58), (60, 61, 58), (59, 55, 62), (63, 59, 62), (67, 68, 65), (68, 69, 65), (65, 69, 58), (69, 57, 58), (50, 69, 68), (70, 50, 68), (51, 50, 70), (54, 51, 70), (67, 72, 68), (72, 74, 68), (72, 75, 74), (75, 76, 77), (78, 75, 77), (75, 80, 74), (81, 78, 82), (78, 77, 82), (85, 83, 84), (87, 85, 88), (89, 87, 88), (90, 85, 84), (88, 85, 90), (54, 70, 87), (70, 86, 87), (70, 68, 86), (68, 74, 86), (94, 84, 95), (100, 102, 101), (102, 103, 101), (102, 104, 103), (104, 105, 103), (104, 106, 105), (106, 107, 105), (82, 77, 123), (87, 89, 1, 54), (52, 2, 108), (91, 93, 110, 15), (111, 110, 93, 92), (109, 52, 108), (109, 45, 52), (53, 1, 89), (53, 89, 88), (53, 88, 91), (53, 3, 14), (53, 14, 11), (53, 11, 7), (53, 7, 0), (53, 2, 52), (6, 0, 96), (16, 111, 92, 112), (97, 45, 109), (97, 47, 45), (4, 109, 108, 96), (80, 83, 86, 74), (43, 42, 82, 123), (114, 16, 112, 113), (46, 47, 97), (56, 98, 47), (98, 62, 47), (62, 55, 47), (79, 84, 83, 80), (5, 97, 109, 4), (1, 53, 51, 54), (115, 17, 94, 95), (44, 43, 123, 122), (17, 114, 113, 94), (64, 66, 67, 65), (99, 63, 62, 26), (40, 116, 117, 81), (78, 79, 80, 75), (49, 50, 51, 48), (57, 69, 50, 49), (9, 8, 7, 11), (107, 71, 66, 64), (19, 20, 12), (20, 27, 12), (40, 38, 39, 116), (99, 26, 25, 24), (24, 100, 99), (101, 59, 63), (101, 60, 59), (118, 44, 122, 119), (90, 92, 88), (92, 93, 88), (93, 91, 88), (59, 58, 57, 55), (57, 49, 47, 55), (40, 81, 82, 42), (61, 64, 65, 58), (117, 79, 78, 81), (119, 122, 76, 73), (22, 20, 19, 21), (41, 35, 121), (35, 34, 121), (36, 33, 34, 35), (22, 102, 20), (102, 23, 20), (23, 102, 24), (102, 100, 24), (103, 60, 101), (103, 61, 60), (103, 105, 61), (6, 2, 53, 0), (112, 92, 90), (84, 112, 90), (79, 117, 84), (117, 95, 84), (94, 113, 84), (113, 112, 84), (83, 85, 87, 86), (10, 46, 97, 5), (115, 116, 39, 18), (116, 115, 95, 117), (76, 75, 72, 73), (122, 123, 76), (123, 77, 76), (118, 119, 71, 120), (15, 110, 3), (96, 108, 2, 6), (107, 64, 61, 105), (104, 102, 22, 21), (31, 29, 25, 26), (37, 43, 35), (43, 36, 35), (15, 3, 53, 91), (118, 120, 32, 33), (106, 104, 21), (73, 72, 67, 66), (30, 56, 46, 10), (119, 73, 66, 71), (26, 62, 98, 31), (31, 98, 56, 30), (14, 13, 9, 11), (106, 120, 71, 107), (106, 21, 32, 120), (101, 63, 99, 100), (42, 43, 38), (43, 37, 38), (44, 118, 33), (128, 125, 126), (126, 127, 128), (130, 132, 133), (133, 131, 130), (9, 124, 131, 8), (0, 133, 96), (133, 4, 96), (133, 5, 4), (7, 133, 0), (10, 5, 133), (7, 8, 133), (8, 131, 133), (17, 127, 126, 114), (125, 124, 9, 13), (125, 128, 129, 124), (129, 12, 130), (12, 132, 130), (12, 27, 132), (27, 25, 132), (25, 29, 132), (29, 31, 132), (31, 30, 132), (129, 130, 131, 124), (30, 10, 133, 132), (128, 121, 129), (121, 28, 129), (28, 12, 129), (28, 19, 12), (3, 126, 14), (126, 13, 14), (126, 125, 13), (127, 121, 128), (34, 28, 121), (127, 41, 121), (110, 126, 3), (110, 111, 126), (111, 16, 126), (16, 114, 126), (17, 115, 127), (115, 18, 127), (18, 39, 127), (39, 41, 127)])
_uv = me_cockpit.uv_layers.new(name='UVMap')
_uv.uv.foreach_set('vector', [0.442, 0.3297, 0.4366, 0.3745, 0.3545, 0.3736, 0.442, 0.3297, 0.5402, 0.2766, 0.4366, 0.3745, 0.5402, 0.2766, 0.5307, 0.3462, 0.4366, 0.3745, 0.432, 0.4305, 0.34, 0.4305, 0.4333, 0.4062, 0.34, 0.4305, 0.3414, 0.4129, 0.4333, 0.4062, 0.4333, 0.4548, 0.3414, 0.4481, 0.34, 0.4305, 0.442, 0.5313, 0.3545, 0.4875, 0.4366, 0.4866, 0.442, 0.5313, 0.4366, 0.4866, 0.5402, 0.5844, 0.4366, 0.4866, 0.5307, 0.5149, 0.5402, 0.5844, 0.4486, 0.5908, 0.3655, 0.5107, 0.442, 0.5313, 0.3248, 0.4622, 0.3453, 0.4663, 0.338, 0.481, 0.3414, 0.4481, 0.3453, 0.4663, 0.3248, 0.4622, 0.432, 0.4305, 0.4333, 0.4548, 0.34, 0.4305, 0.1078, 0.5167, 0.222, 0.5452, 0.1113, 0.6089, 0.222, 0.5452, 0.2209, 0.6179, 0.1113, 0.6089, 0.003067, 0.6032, 0.1113, 0.6089, 0.1113, 0.6536, 0.1078, 0.5167, 0.1113, 0.6089, 0.003067, 0.6032, 0.002689, 0.6467, 0.003067, 0.6032, 0.1113, 0.6536, 0.2246, 0.4437, 0.222, 0.5452, 0.1619, 0.4175, 0.4178, 0.6203, 0.4956, 0.6504, 0.4145, 0.6465, 0.4956, 0.6504, 0.4988, 0.6647, 0.4145, 0.6465, 0.4178, 0.6203, 0.335, 0.5885, 0.343, 0.5159, 0.4261, 0.5764, 0.4178, 0.6203, 0.343, 0.5159, 0.4119, 0.6885, 0.3311, 0.6885, 0.4124, 0.6719, 0.3311, 0.6885, 0.3315, 0.6675, 0.4124, 0.6719, 0.4124, 0.6719, 0.3315, 0.6675, 0.4145, 0.6465, 0.3315, 0.6675, 0.3322, 0.6332, 0.4145, 0.6465, 0.2203, 0.6605, 0.3315, 0.6675, 0.3311, 0.6885, 0.2201, 0.6885, 0.2203, 0.6605, 0.3311, 0.6885, 0.1113, 0.6536, 0.2203, 0.6605, 0.2201, 0.6885, 0.1114, 0.6884, 0.1113, 0.6536, 0.2201, 0.6885, 0.4119, 0.6885, 0.4124, 0.7052, 0.3311, 0.6885, 0.4124, 0.7052, 0.3315, 0.7095, 0.3311, 0.6885, 0.4124, 0.7052, 0.4145, 0.7306, 0.3315, 0.7095, 0.4145, 0.7306, 0.4989, 0.7123, 0.4957, 0.7266, 0.4178, 0.7567, 0.4145, 0.7306, 0.4957, 0.7266, 0.4145, 0.7306, 0.3322, 0.7439, 0.3315, 0.7095, 0.4262, 0.8007, 0.4178, 0.7567, 0.4902, 0.7445, 0.4178, 0.7567, 0.4957, 0.7266, 0.4902, 0.7445, 0.1112, 0.7679, 0.2209, 0.7591, 0.222, 0.8319, 0.1113, 0.7232, 0.1112, 0.7679, 0.002881, 0.7739, 0.002565, 0.7306, 0.1113, 0.7232, 0.002881, 0.7739, 0.1077, 0.8606, 0.1112, 0.7679, 0.222, 0.8319, 0.002881, 0.7739, 0.1112, 0.7679, 0.1077, 0.8606, 0.1114, 0.6884, 0.2201, 0.6885, 0.1113, 0.7232, 0.2201, 0.6885, 0.2203, 0.7165, 0.1113, 0.7232, 0.2201, 0.6885, 0.3311, 0.6885, 0.2203, 0.7165, 0.3311, 0.6885, 0.3315, 0.7095, 0.2203, 0.7165, 0.2245, 0.9334, 0.222, 0.8319, 0.2823, 0.9017, 0.7499, 0.009783, 0.7784, 0.01017, 0.7495, 0.02883, 0.7784, 0.01017, 0.7784, 0.02693, 0.7495, 0.02883, 0.7784, 0.01017, 0.7928, 0.009783, 0.7784, 0.02693, 0.7928, 0.009783, 0.7927, 0.02619, 0.7784, 0.02693, 0.7928, 0.009783, 0.8034, 0.009782, 0.7927, 0.02619, 0.8034, 0.009782, 0.8032, 0.02578, 0.7927, 0.02619, 0.4902, 0.7445, 0.4957, 0.7266, 0.5113, 0.7236, 0.1113, 0.7232, 0.002565, 0.7306, 0.0, 0.0, 0.1114, 0.6884, 0.0, 0.0, 0.0, 0.0, 0.0, 0.0, 0.00383, 0.8751, 0.004587, 0.9943, 0.0, 0.0, 0.0, 0.0, 0.938, 0.9905, 0.9963, 0.9905, 0.004587, 0.9943, 0.0505, 0.9903, 0.05074, 0.3865, 0.0, 0.0, 0.0, 0.0, 0.05074, 0.3865, 0.1078, 0.5167, 0.003067, 0.6032, 0.0, 0.0, 0.0, 0.0, 0.0, 0.0, 0.0, 0.0, 0.0, 0.0, 0.002881, 0.7739, 0.0, 0.0, 0.002881, 0.7739, 0.00383, 0.8751, 0.0, 0.0, 0.0, 0.0, 0.0, 0.0, 0.0, 0.0, 0.0, 0.0, 0.9971, 0.4305, 0.0, 0.0, 0.9971, 0.4305, 0.9968, 0.3781, 0.0, 0.0, 0.9968, 0.3781, 0.0, 0.0, 0.0, 0.0, 0.0, 0.0, 0.0, 0.0, 0.0, 0.0, 0.0, 0.0, 0.0, 0.0, 0.0, 0.0, 0.0, 0.0, 0.0505, 0.9903, 0.0, 0.0, 0.0, 0.0, 0.1078, 0.5167, 0.05074, 0.3865, 0.0, 0.0, 0.222, 0.5452, 0.1078, 0.5167, 0.0, 0.0, 0.05074, 0.3865, 0.0, 0.0, 0.0, 0.0, 0.3322, 0.7439, 0.2209, 0.7591, 0.2203, 0.7165, 0.3315, 0.7095, 0.338, 0.481, 0.3655, 0.5107, 0.4902, 0.7445, 0.5113, 0.7236, 0.7941, 0.9905, 0.0, 0.0, 0.8725, 0.9416, 0.7936, 0.9461, 0.1619, 0.4175, 0.222, 0.5452, 0.0, 0.0, 0.2246, 0.4437, 0.0, 0.0, 0.222, 0.5452, 0.0, 0.0, 0.0, 0.0, 0.222, 0.5452, 0.343, 0.5159, 0.335, 0.5885, 0.222, 0.5452, 0.335, 0.7886, 0.222, 0.8319, 0.2209, 0.7591, 0.3322, 0.7439, 0.8665, 0.02507, 0.0, 0.0, 0.05074, 0.3865, 0.0, 0.0, 0.0, 0.0, 0.0, 0.0, 0.1113, 0.6536, 0.1114, 0.6884, 0.6307, 0.9905, 0.0, 0.0, 0.2245, 0.9334, 0.2823, 0.9017, 0.3248, 0.4622, 0.338, 0.481, 0.5113, 0.7236, 0.5206, 0.7108, 0.0, 0.0, 0.7941, 0.9905, 0.0, 0.0, 0.2245, 0.9334, 0.5007, 0.6768, 0.501, 0.6885, 0.4119, 0.6885, 0.4124, 0.6719, 0.0, 0.0, 0.4261, 0.5764, 0.0, 0.0, 0.553, 0.1871, 0.0, 0.0, 0.5462, 0.9899, 0.0, 0.0, 0.4262, 0.8007, 0.4178, 0.7567, 0.335, 0.7886, 0.3322, 0.7439, 0.4145, 0.7306, 0.2209, 0.6179, 0.2203, 0.6605, 0.1113, 0.6536, 0.1113, 0.6089, 0.3322, 0.6332, 0.3315, 0.6675, 0.2203, 0.6605, 0.2209, 0.6179, 0.9139, 0.4305, 0.9155, 0.3854, 0.9968, 0.3781, 0.9971, 0.4305, 0.8032, 0.02578, 0.5268, 0.6884, 0.501, 0.6885, 0.5007, 0.6768, 0.4333, 0.4062, 0.4366, 0.3745, 0.7077, 0.3998, 0.4366, 0.3745, 0.5307, 0.3462, 0.7077, 0.3998, 0.4486, 0.5908, 0.442, 0.5313, 0.5402, 0.5844, 0.5462, 0.9899, 0.0, 0.0, 0.553, 0.1871, 0.5402, 0.2766, 0.442, 0.3297, 0.442, 0.3297, 0.7499, 0.009783, 0.6607, 0.009783, 0.7495, 0.02883, 0.4178, 0.6203, 0.4261, 0.5764, 0.7495, 0.02883, 0.4956, 0.6504, 0.4178, 0.6203, 0.2912, 0.9905, 0.0, 0.0, 0.5206, 0.7108, 0.0, 0.0, 0.1077, 0.8606, 0.0505, 0.9903, 0.002881, 0.7739, 0.0505, 0.9903, 0.004587, 0.9943, 0.002881, 0.7739, 0.004587, 0.9943, 0.00383, 0.8751, 0.002881, 0.7739, 0.4178, 0.6203, 0.4145, 0.6465, 0.3322, 0.6332, 0.335, 0.5885, 0.3322, 0.6332, 0.2209, 0.6179, 0.222, 0.5452, 0.335, 0.5885, 0.0, 0.0, 0.4262, 0.8007, 0.4902, 0.7445, 0.3655, 0.5107, 0.4988, 0.6647, 0.5007, 0.6768, 0.4124, 0.6719, 0.4145, 0.6465, 0.0, 0.0, 0.335, 0.7886, 0.4178, 0.7567, 0.4262, 0.8007, 0.0, 0.0, 0.5206, 0.7108, 0.4989, 0.7123, 0.5007, 0.6995, 0.3453, 0.3947, 0.4366, 0.3745, 0.4333, 0.4062, 0.3414, 0.4129, 0.5307, 0.5149, 0.4366, 0.4866, 0.0, 0.0, 0.4366, 0.4866, 0.4333, 0.4548, 0.0, 0.0, 0.3453, 0.4663, 0.3414, 0.4481, 0.4333, 0.4548, 0.4366, 0.4866, 0.3453, 0.3947, 0.0, 0.0, 0.4366, 0.3745, 0.0, 0.0, 0.3545, 0.3736, 0.4366, 0.3745, 0.3545, 0.3736, 0.0, 0.0, 0.442, 0.3297, 0.7784, 0.01017, 0.7499, 0.009783, 0.442, 0.3297, 0.7784, 0.02693, 0.4956, 0.6504, 0.7495, 0.02883, 0.7784, 0.02693, 0.4988, 0.6647, 0.4956, 0.6504, 0.7784, 0.02693, 0.7927, 0.02619, 0.4988, 0.6647, 0.0, 0.0, 0.0, 0.0, 0.0, 0.0, 0.0, 0.0, 0.0, 0.0, 0.0505, 0.9903, 0.1077, 0.8606, 0.222, 0.8319, 0.0, 0.0, 0.1077, 0.8606, 0.335, 0.7886, 0.0, 0.0, 0.222, 0.8319, 0.0, 0.0, 0.2823, 0.9017, 0.222, 0.8319, 0.2245, 0.9334, 0.0, 0.0, 0.222, 0.8319, 0.7936, 0.9461, 0.8725, 0.9416, 0.222, 0.8319, 0.2209, 0.7591, 0.1112, 0.7679, 0.1113, 0.7232, 0.2203, 0.7165, 0.7901, 0.05079, 0.0, 0.0, 0.0, 0.0, 0.8665, 0.02507, 0.6307, 0.9905, 0.5462, 0.9899, 0.5402, 0.5844, 0.627, 0.6437, 0.5462, 0.9899, 0.6307, 0.9905, 0.2823, 0.9017, 0.0, 0.0, 0.4989, 0.7123, 0.4145, 0.7306, 0.4124, 0.7052, 0.5007, 0.6995, 0.5206, 0.7108, 0.5113, 0.7236, 0.4989, 0.7123, 0.5113, 0.7236, 0.4957, 0.7266, 0.4989, 0.7123, 0.2912, 0.9905, 0.2914, 0.9744, 0.5268, 0.6884, 0.2829, 0.9905, 0.0, 0.0, 0.0, 0.0, 0.0, 0.0, 0.0, 0.0, 0.0, 0.0, 0.0, 0.0, 0.0, 0.0, 0.8032, 0.02578, 0.5007, 0.6768, 0.4988, 0.6647, 0.7927, 0.02619, 0.7928, 0.009783, 0.7784, 0.01017, 0.3453, 0.3947, 0.3414, 0.4129, 0.6329, 0.1307, 0.627, 0.2174, 0.5402, 0.2766, 0.553, 0.1871, 0.3545, 0.4875, 0.338, 0.481, 0.4366, 0.4866, 0.338, 0.481, 0.3453, 0.4663, 0.4366, 0.4866, 0.0, 0.0, 0.0, 0.0, 0.0, 0.0, 0.00383, 0.8751, 0.2912, 0.9905, 0.2829, 0.9905, 0.34, 0.4305, 0.3414, 0.4481, 0.8034, 0.009782, 0.7928, 0.009783, 0.3414, 0.4129, 0.5007, 0.6995, 0.4124, 0.7052, 0.4119, 0.6885, 0.501, 0.6885, 0.7096, 0.08672, 0.2246, 0.4437, 0.0, 0.0, 0.7901, 0.05079, 0.0, 0.0, 0.5007, 0.6995, 0.501, 0.6885, 0.5268, 0.6884, 0.553, 0.1871, 0.0, 0.0, 0.0, 0.0, 0.6329, 0.1307, 0.6329, 0.1307, 0.0, 0.0, 0.2246, 0.4437, 0.7096, 0.08672, 0.9968, 0.483, 0.9155, 0.4757, 0.9139, 0.4305, 0.9971, 0.4305, 0.0, 0.0, 0.2829, 0.9905, 0.5268, 0.6884, 0.8032, 0.02578, 0.0, 0.0, 0.3414, 0.4129, 0.34, 0.4305, 0.2829, 0.9905, 0.7495, 0.02883, 0.4261, 0.5764, 0.6607, 0.009783, 0.7499, 0.009783, 0.3655, 0.5107, 0.338, 0.481, 0.442, 0.5313, 0.338, 0.481, 0.3545, 0.4875, 0.442, 0.5313, 0.0, 0.0, 0.2912, 0.9905, 0.3414, 0.4481, 0.197, 0.706, 0.2011, 0.7788, 0.2352, 0.7891, 0.2352, 0.7891, 0.2413, 0.7361, 0.197, 0.706, 0.1535, 0.706, 0.1092, 0.736, 0.1151, 0.789, 0.1151, 0.789, 0.1492, 0.7788, 0.1535, 0.706, 0.9139, 0.4305, 0.1752, 0.7748, 0.1492, 0.7788, 0.9155, 0.3854, 0.0, 0.0, 0.0, 0.0, 0.0, 0.0, 0.0, 0.0, 0.0, 0.0, 0.0, 0.0, 0.0, 0.0, 0.8665, 0.02507, 0.9298, 0.01108, 0.9968, 0.3781, 0.0, 0.0, 0.0, 0.0, 0.7901, 0.05079, 0.8665, 0.02507, 0.0, 0.0, 0.9968, 0.3781, 0.9155, 0.3854, 0.0, 0.0, 0.9155, 0.3854, 0.1492, 0.7788, 0.1151, 0.789, 0.0, 0.0, 0.2413, 0.7361, 0.0, 0.0, 0.7941, 0.9905, 0.2011, 0.7788, 0.1752, 0.7748, 0.9139, 0.4305, 0.9155, 0.4757, 0.2011, 0.7788, 0.197, 0.706, 0.1752, 0.6995, 0.1752, 0.7748, 0.1752, 0.6995, 0.0, 0.0, 0.1535, 0.706, 0.0, 0.0, 0.1092, 0.736, 0.1535, 0.706, 0.7077, 0.3998, 0.5307, 0.3462, 0.1092, 0.736, 0.5307, 0.3462, 0.5402, 0.2766, 0.1092, 0.736, 0.5402, 0.2766, 0.627, 0.2174, 0.1092, 0.736, 0.627, 0.2174, 0.6329, 0.1307, 0.1092, 0.736, 0.6329, 0.1307, 0.7096, 0.08672, 0.1092, 0.736, 0.1752, 0.6995, 0.1535, 0.706, 0.1492, 0.7788, 0.1752, 0.7748, 0.7096, 0.08672, 0.7901, 0.05079, 0.1151, 0.789, 0.1092, 0.736, 0.197, 0.706, 0.0, 0.0, 0.1752, 0.6995, 0.0, 0.0, 0.0, 0.0, 0.1752, 0.6995, 0.0, 0.0, 0.0, 0.0, 0.1752, 0.6995, 0.432, 0.4305, 0.4333, 0.4062, 0.7077, 0.3998, 0.0, 0.0, 0.0, 0.0, 0.0, 0.0, 0.0, 0.0, 0.9155, 0.4757, 0.9968, 0.483, 0.2352, 0.7891, 0.2011, 0.7788, 0.9155, 0.4757, 0.2413, 0.7361, 0.0, 0.0, 0.197, 0.706, 0.4333, 0.4548, 0.432, 0.4305, 0.0, 0.0, 0.2413, 0.7361, 0.5307, 0.5149, 0.0, 0.0, 0.0, 0.0, 0.0, 0.0, 0.0, 0.0, 0.9963, 0.9905, 0.938, 0.9905, 0.0, 0.0, 0.0, 0.0, 0.0, 0.0, 0.0, 0.0, 0.0, 0.0, 0.7941, 0.9905, 0.0, 0.0, 0.7096, 0.7743, 0.0, 0.0, 0.2413, 0.7361, 0.0, 0.0, 0.627, 0.6437, 0.2413, 0.7361, 0.627, 0.6437, 0.5402, 0.5844, 0.2413, 0.7361, 0.5402, 0.5844, 0.5307, 0.5149, 0.2413, 0.7361])
me_cockpit.materials.append(mat_material)
me_cockpit.use_remesh_fix_poles = True
me_cockpit.use_remesh_preserve_attributes = False
me_cockpit.update()
me_cockpit.normals_split_custom_set([tuple(v) for v in zip(*[iter([0.5226, -0.291, 0.8014, 0.3884, -0.2942, 0.8733, 0.4918, -0.2993, 0.8176, 0.5226, -0.291, 0.8014, 0.5398, -0.2645, 0.7992, 0.3884, -0.2942, 0.8733, 0.5398, -0.2645, 0.7992, 0.4076, -0.2613, 0.875, 0.3884, -0.2942, 0.8733, 4.195e-06, -0.3056, 0.9522, 6.109e-07, -0.3353, 0.9421, 0.2013, -0.3012, 0.9321, 1.186e-05, -0.3352, 0.9421, 0.1775, -0.3289, 0.9275, 0.2013, -0.3012, 0.9321, -0.2013, -0.3012, 0.9321, -0.1775, -0.3289, 0.9275, -1.265e-05, -0.3352, 0.9421, -0.5226, -0.291, 0.8014, -0.4918, -0.2993, 0.8176, -0.3884, -0.2942, 0.8733, -0.5226, -0.291, 0.8014, -0.3884, -0.2942, 0.8733, -0.5398, -0.2645, 0.7992, -0.3884, -0.2942, 0.8733, -0.4076, -0.2613, 0.875, -0.5398, -0.2645, 0.7992, -0.5654, -0.2916, 0.7715, -0.5433, -0.2971, 0.7852, -0.5226, -0.291, 0.8014, -0.3286, -0.3212, 0.8881, -0.352, -0.3123, 0.8824, -0.4774, -0.3027, 0.8249, -0.1775, -0.3289, 0.9275, -0.352, -0.3123, 0.8824, -0.3286, -0.3212, 0.8881, -3.675e-06, -0.3056, 0.9522, -0.2013, -0.3012, 0.9321, -1.244e-06, -0.3353, 0.9421, 0.5148, -0.0627, -0.855, 0.5355, -0.1115, -0.8371, 0.4242, -0.0573, -0.9038, 0.5355, -0.1115, -0.8371, 0.4078, -0.1036, -0.9072, 0.4242, -0.0573, -0.9038, 0.4299, -0.03495, -0.9022, 0.4242, -0.05729, -0.9038, 0.2256, -0.05775, -0.9725, 0.5148, -0.06267, -0.855, 0.4242, -0.0573, -0.9038, 0.4299, -0.03495, -0.9022, 0.2277, -0.03279, -0.9732, 0.4299, -0.03495, -0.9022, 0.2256, -0.05774, -0.9725, 0.5702, -0.1236, -0.8122, 0.5355, -0.1115, -0.8371, 0.5465, -0.09356, -0.8322, 0.5013, -0.1613, -0.8501, 0.4853, -0.1965, -0.852, 0.3338, -0.1551, -0.9298, 0.4853, -0.1965, -0.852, 0.2964, -0.1915, -0.9357, 0.3338, -0.1551, -0.9298, 0.5013, -0.1613, -0.8501, 0.5262, -0.1426, -0.8383, 0.5594, -0.1487, -0.8155, 0.5599, -0.1675, -0.8115, 0.5013, -0.1613, -0.8501, 0.5594, -0.1487, -0.8155, 0.0001721, -0.1608, -0.987, -2.328e-05, -0.1415, -0.9899, 0.1624, -0.1572, -0.9741, -1.478e-05, -0.1415, -0.9899, 0.2, -0.1387, -0.9699, 0.1624, -0.1572, -0.9741, 0.1624, -0.1572, -0.9741, 0.2, -0.1387, -0.9699, 0.3338, -0.1551, -0.9298, 0.2, -0.1387, -0.9699, 0.3818, -0.1367, -0.9141, 0.3338, -0.1551, -0.9298, 0.2186, -0.1049, -0.9702, 0.2, -0.1387, -0.9699, 1.588e-05, -0.1415, -0.9899, 1.677e-05, -0.1043, -0.9945, 0.2187, -0.1049, -0.9702, 1.791e-05, -0.1415, -0.9899, 0.2256, -0.05776, -0.9725, 0.2187, -0.1049, -0.9701, -2.608e-06, -0.1043, -0.9945, -5.715e-06, -0.05559, -0.9985, 0.2256, -0.05775, -0.9725, 1.371e-05, -0.1043, -0.9945, 0.000164, -0.1608, -0.987, -0.1624, -0.1572, -0.9741, 2.281e-05, -0.1415, -0.9899, -0.1624, -0.1572, -0.9741, -0.2, -0.1387, -0.9699, 1.488e-05, -0.1415, -0.9899, -0.1624, -0.1572, -0.9741, -0.334, -0.1551, -0.9297, -0.2, -0.1387, -0.9699, -0.334, -0.1551, -0.9297, -0.2964, -0.1915, -0.9357, -0.4853, -0.1965, -0.852, -0.5013, -0.1613, -0.8501, -0.334, -0.1551, -0.9297, -0.4853, -0.1965, -0.852, -0.334, -0.1551, -0.9297, -0.3818, -0.1367, -0.9141, -0.2, -0.1387, -0.9699, -0.5599, -0.1675, -0.8115, -0.5013, -0.1613, -0.8501, -0.5685, -0.1998, -0.798, -0.5013, -0.1613, -0.8501, -0.4853, -0.1965, -0.852, -0.5685, -0.1998, -0.798, -0.4242, -0.0573, -0.9038, -0.4078, -0.1036, -0.9072, -0.5355, -0.1115, -0.8371, -0.2256, -0.05775, -0.9725, -0.4242, -0.0573, -0.9038, -0.4299, -0.03495, -0.9022, -0.2277, -0.03278, -0.9732, -0.2256, -0.05774, -0.9725, -0.4299, -0.03495, -0.9022, -0.5148, -0.0627, -0.855, -0.4242, -0.0573, -0.9038, -0.5355, -0.1115, -0.8371, -0.4299, -0.03495, -0.9022, -0.4242, -0.0573, -0.9038, -0.5148, -0.06267, -0.855, 5.625e-06, -0.05559, -0.9985, -1.274e-05, -0.1043, -0.9945, -0.2256, -0.05774, -0.9725, 2.144e-06, -0.1043, -0.9945, -0.2187, -0.1049, -0.9701, -0.2256, -0.05776, -0.9725, -1.646e-05, -0.1043, -0.9945, -1.749e-05, -0.1415, -0.9899, -0.2187, -0.1049, -0.9702, -1.663e-05, -0.1415, -0.9899, -0.2, -0.1387, -0.9699, -0.2186, -0.1049, -0.9702, -0.5702, -0.1236, -0.8122, -0.5355, -0.1115, -0.8371, -0.5616, -0.1389, -0.8157, 0.8995, -0.3684, -0.2348, 0.8517, -0.4499, -0.2686, 0.8995, -0.3683, -0.2348, 0.8518, -0.4499, -0.2686, 0.8518, -0.4499, -0.2686, 0.8995, -0.3683, -0.2348, 0.8517, -0.4499, -0.2686, 0.6952, -0.606, -0.3865, 0.8517, -0.4499, -0.2686, 0.6952, -0.606, -0.3866, 0.6952, -0.606, -0.3866, 0.8517, -0.4499, -0.2686, 0.6952, -0.606, -0.3865, 0.3947, -0.7685, -0.5037, 0.6952, -0.606, -0.3865, 0.3946, -0.7685, -0.5037, 0.3946, -0.7685, -0.5037, 0.6952, -0.606, -0.3865, -0.5685, -0.1998, -0.798, -0.4853, -0.1965, -0.852, -0.4849, -0.2205, -0.8463, -0.06796, -0.1627, -0.9843, -0.09676, 0.1012, -0.9902, -0.09638, -0.03005, -0.9949, -0.05983, -0.1129, -0.9918, 0.05877, 0.9895, -0.1319, 0.05877, 0.9895, -0.1319, 0.05877, 0.9895, -0.1319, -0.001048, 1.0, 0.0003512, -2.761e-06, 1.0, 0.0, -2.761e-06, 1.0, 0.0, -2.761e-06, 1.0, 0.0, -0.9974, -0.07212, -0.007778, -0.9995, -0.03236, -0.001392, -0.9997, -0.0206, -0.01203, -0.9993, -0.03229, -0.02055, 0.5117, -0.04308, -0.8581, 0.5033, -0.0325, -0.8635, 0.5033, -0.0325, -0.8635, 0.5115, -0.04374, -0.8581, 0.5189, -0.06029, -0.8527, 0.4413, -0.07316, -0.8944, 0.0, 1.0, 0.0, 0.0, 1.0, 0.0, 0.0, 1.0, 0.0, 0.0, 1.0, -5.602e-06, 0.0, 1.0, -5.602e-06, -0.06862, 0.9966, -0.04633, 0.0, 1.0, 0.0, 0.01361, 0.9966, -0.08166, 0.0011, 1.0, -7.597e-05, 5.625e-08, 1.0, -2.009e-07, 5.625e-08, 1.0, -2.009e-07, 5.625e-08, 1.0, -2.009e-07, 1.673e-08, 1.0, -2.091e-07, 1.673e-08, 1.0, -2.091e-07, 0.009801, 0.9945, 0.1041, -1.719e-08, 1.0, -1.074e-07, -0.1031, 0.9945, 0.01743, 0.005997, 0.99, 0.1408, -6.179e-08, 1.0, -2.207e-07, -0.1404, 0.99, 0.01273, -6.179e-08, 1.0, -2.207e-07, 1.103e-06, 1.0, -7.878e-06, 1.103e-06, 1.0, -7.878e-06, 1.103e-06, 1.0, -7.878e-06, 0.7537, 0.2939, 0.5878, 0.7537, 0.2939, 0.5878, 0.7537, 0.2939, 0.5878, -0.9942, -0.1032, -0.02863, -0.9942, -0.1032, -0.02863, -0.9956, -0.08911, -0.02809, -0.9942, -0.1032, -0.02863, 0.5256, -0.06608, -0.8481, 0.5196, -0.0981, -0.8488, 0.5375, -0.06407, -0.8408, 0.5263, -0.07387, -0.8471, 0.5258, -0.1103, -0.8434, 0.4979, -0.07126, -0.8643, 0.9997, -0.0206, -0.01203, 0.9993, -0.03229, -0.02055, 0.9997, -0.0206, -0.01203, 0.9997, -0.0206, -0.01203, -0.318, -0.2386, -0.9176, -0.3013, -0.03625, -0.9528, -0.2016, -0.1011, -0.9742, -0.2959, -0.2173, -0.9302, -0.9119, -0.3793, -0.157, -0.8962, -0.3816, -0.2264, -0.8868, -0.3869, -0.2529, -0.8844, -0.3339, -0.326, -0.9826, -0.1785, -0.05078, -0.9864, -0.1589, -0.04275, -0.9909, -0.1263, -0.04634, -0.9826, -0.1793, -0.04733, 0.5579, -0.1149, -0.8219, 0.545, -0.1301, -0.8283, 0.5561, -0.09533, -0.8256, 0.5702, -0.1236, -0.8122, 0.5696, -0.1327, -0.8111, 0.5355, -0.1115, -0.8371, 0.558, -0.1419, -0.8176, 0.558, -0.1419, -0.8176, 0.5448, -0.09853, -0.8328, 0.5615, -0.1448, -0.8147, 0.5456, -0.1774, -0.819, 0.5915, -0.08213, -0.8021, -0.5321, -0.1193, -0.8382, -0.5392, -0.1106, -0.8349, -0.4155, -0.09398, -0.9047, -0.3749, -0.138, -0.9167, 0.9961, -0.087, -0.01766, 0.9942, -0.1032, -0.02863, 0.9947, -0.09458, -0.04041, 0.9942, -0.1032, -0.02863, 0.09638, -0.03005, -0.9949, 0.09638, -0.03005, -0.9949, 0.2355, -0.05973, -0.97, 0.01373, -0.06713, -0.9976, -0.9632, -0.2465, -0.107, -0.9612, -0.2467, -0.123, -0.96, -0.2469, -0.1322, -0.9607, -0.2434, -0.1335, -0.8319, -0.5117, -0.2146, -0.837, -0.4845, -0.2543, -0.8046, -0.4375, -0.4016, -0.7893, -0.4744, -0.3899, -0.9791, -0.1875, -0.07885, -0.9788, -0.1962, -0.05951, -0.9791, -0.1875, -0.07885, -0.9783, -0.1878, -0.08785, 0.1607, -0.1914, -0.9683, 0.02913, -0.1947, -0.9804, -0.01833, -0.1589, -0.9871, 0.1441, -0.1539, -0.9775, 0.9277, -0.3014, -0.2203, 0.9277, -0.2958, -0.2277, 0.9277, -0.3014, -0.2203, 0.9336, -0.293, -0.2061, -0.9277, -0.3014, -0.2203, -0.9304, -0.3246, -0.1701, -0.9277, -0.3014, -0.2203, -0.9277, -0.2958, -0.2277, -0.5155, -0.1664, -0.8406, -0.5323, -0.1735, -0.8286, -0.3723, -0.1335, -0.9184, -0.4428, -0.2704, -0.8549, 0.4219, -0.107, -0.9003, 0.2374, -0.1224, -0.9637, 0.2106, -0.0542, -0.9761, 0.4072, -0.04637, -0.9122, 0.3124, -0.2201, -0.9241, 0.2959, -0.2173, -0.9302, 0.2764, -0.01419, -0.9609, 0.3378, -0.04173, -0.9403, 0.0832, -0.07781, 0.9935, 0.1567, -0.07463, 0.9848, 0.2505, 0.03964, 0.9673, 0.0002, 0.007402, 1.0, 0.2476, -0.1974, -0.9485, -0.004282, -0.1908, -0.9816, 0.03092, -0.1482, -0.9885, 0.08774, -0.1429, -0.9858, 0.2047, -0.3175, 0.9259, 0.3903, -0.3141, 0.8655, 0.486, -0.244, 0.8392, 0.3053, -0.3155, 0.8985, 0.4986, -0.2433, 0.832, 0.5858, -0.2024, 0.7848, -0.5946, -0.3069, 0.7431, -0.5554, -0.3124, 0.7707, -0.5276, -0.2924, 0.7976, -0.5732, -0.2406, 0.7833, 0.5882, -0.2866, 0.7563, 0.5989, -0.2731, 0.7528, 0.5832, -0.2347, 0.7777, 0.5801, -0.3216, 0.7484, 0.536, -0.2969, 0.7903, 0.5315, -0.3134, 0.787, 0.5926, -0.2655, 0.7605, 0.5511, -0.2101, -0.8076, 0.5479, -0.1068, -0.8297, 0.5644, -0.187, -0.8041, 0.5785, -0.1945, -0.7921, 0.5649, -0.2256, -0.7937, 0.5915, -0.1418, -0.7937, -0.4033, -0.7627, -0.5057, -0.5687, -0.6842, -0.4566, -0.6489, -0.6457, -0.4026, -0.5687, -0.6842, -0.4566, -0.5189, -0.06029, -0.8527, -0.5115, -0.04374, -0.8581, -0.4413, -0.07317, -0.8944, -0.5117, -0.04308, -0.8581, -0.5033, -0.0325, -0.8635, -0.4741, -0.105, -0.8742, -0.04865, 0.9959, -0.07588, -0.0471, 0.9961, -0.07525, -0.1199, 0.9922, -0.03393, 0.5155, -0.1664, -0.8406, 0.3527, -0.1825, -0.9178, 0.4707, -0.02897, -0.8818, 0.4986, -0.09905, -0.8611, 0.3749, -0.138, -0.9167, 0.3977, -0.1422, -0.9064, 0.5392, -0.1106, -0.8349, 0.5158, -0.153, -0.8429, -0.9035, -0.3502, -0.2471, -0.9074, -0.3438, -0.2416, -0.8944, -0.3747, -0.2443, -0.9126, -0.3437, -0.2214, 0.3393, -0.1978, -0.9196, 0.1791, -0.1973, -0.9638, 0.1427, -0.1539, -0.9777, 0.3143, -0.1472, -0.9378, -0.5596, -0.156, -0.8139, -0.5076, -0.1639, -0.8459, -0.4947, -0.175, -0.8513, -0.5534, -0.1623, -0.817, -0.1961, -0.2162, -0.9565, -0.2043, -0.3139, -0.9272, -0.224, -0.06944, -0.9721, -0.1611, -0.1954, -0.9674, 0.3735, -0.3142, 0.8728, 0.4016, -0.3339, 0.8528, 0.1891, -0.2994, 0.9352, 0.2025, -0.3405, 0.9182, -0.4986, -0.2433, 0.832, -0.3053, -0.3155, 0.8985, -0.4118, -0.284, 0.8659, -0.3184, -0.387, 0.8653, -0.2868, -0.3975, 0.8716, -0.297, -0.3025, 0.9057, -0.3735, -0.3142, 0.8728, -0.2025, -0.3405, 0.9182, -0.1891, -0.2994, 0.9352, -0.3765, -0.2881, 0.8805, 0.3674, -0.375, 0.8511, 0.4289, -0.3052, 0.8503, 0.5426, -0.2773, 0.7929, 0.4886, -0.2975, 0.8202, 0.5324, -0.2785, 0.7993, 0.4315, -0.2918, 0.8536, 0.4693, -0.3102, 0.8267, 0.5147, -0.2984, 0.8038, 0.507, -0.3282, 0.7971, 0.5605, -0.3816, 0.735, 0.5427, -0.3248, 0.7745, 0.5322, -0.2721, 0.8017, 0.6001, -0.287, -0.7466, 0.5375, -0.228, -0.8118, 0.5975, -0.1963, -0.7775, 0.4409, -0.2633, -0.8581, 0.3488, -0.1523, -0.9247, 0.4172, -0.08828, -0.9045, 0.4664, -0.2856, -0.8372, 0.4454, -0.3227, -0.8352, 0.4232, -0.1494, -0.8936, -2.359e-07, 1.0, -2.713e-08, -2.359e-07, 1.0, -2.713e-08, -2.359e-07, 1.0, -2.713e-08, -2.359e-07, 1.0, -2.713e-08, -0.5256, -0.06608, -0.8481, -0.5375, -0.06407, -0.8408, -0.5196, -0.0981, -0.8488, -0.5406, -0.1277, -0.8315, -0.5263, -0.07387, -0.8471, -0.4983, -0.07407, -0.8638, -0.5579, -0.2024, -0.8048, -0.5574, -0.1421, -0.818, -0.5915, -0.08214, -0.8021, -0.558, -0.1419, -0.8176, -0.5645, -0.1489, -0.8119, -0.5448, -0.09853, -0.8328, -0.5702, -0.1236, -0.8122, -0.5707, -0.1146, -0.8131, -0.5355, -0.1115, -0.8371, -0.5652, -0.1238, -0.8156, -0.5816, -0.08239, -0.8093, -0.5536, -0.1527, -0.8187, -0.3615, -0.1595, -0.9186, -0.343, -0.0194, -0.9391, -0.2106, -0.05419, -0.9761, -0.2374, -0.1224, -0.9637, 0.9854, -0.1681, -0.02568, 0.9864, -0.1589, -0.04275, 0.9864, -0.1589, -0.04275, 0.9871, -0.1486, -0.0593, -0.6044, -0.2545, 0.7549, -0.6363, -0.2378, 0.7339, -0.5947, -0.3193, 0.7378, -0.5931, -0.2038, 0.7789, -0.9258, -0.3267, -0.1901, -0.95, -0.2652, -0.1651, -0.9491, -0.2707, -0.1609, -0.9456, -0.2806, -0.1645, -0.338, -0.1976, -0.9202, -0.3546, -0.2306, -0.9061, -0.241, -0.07054, -0.968, -0.1777, -0.1972, -0.9641, -0.2964, -0.2402, -0.9244, -0.4879, -0.1863, -0.8528, -0.3295, -0.1382, -0.934, -0.441, -0.3081, -0.843, -0.4914, -0.2261, -0.8411, -0.3488, -0.1523, -0.9247, -0.1951, -0.9105, -0.3646, -0.1855, -0.7095, -0.6798, -0.1423, -0.8459, -0.5141, -0.03271, -0.8913, -0.4522, -0.4384, 0.218, 0.872, -0.4384, 0.218, 0.872, -0.4384, 0.218, 0.872, 2.761e-06, 1.0, 1.088e-07, 2.761e-06, 1.0, 1.088e-07, 2.761e-06, 1.0, 1.088e-07, 2.761e-06, 1.0, 1.088e-07, 0.2623, -0.3804, -0.8869, 0.1616, -0.1973, -0.9669, 0.2741, -0.1959, -0.9415, 0.2955, -0.3471, -0.8901, 0.4389, -0.4601, 0.7718, 0.3841, -0.3637, 0.8487, 0.3162, -0.2373, 0.9185, 0.2948, -0.2581, 0.92, 0.586, -0.2385, 0.7744, 0.5458, -0.2085, 0.8116, 0.5523, -0.3395, 0.7614, 0.602, -0.2617, 0.7544, -0.5366, -0.2782, 0.7966, -0.4238, -0.3135, 0.8498, -0.4315, -0.2918, 0.8536, -0.4707, -0.3078, 0.8268, -0.3504, -0.3511, 0.8683, -0.5426, -0.2773, 0.7929, -1.825e-07, 1.0, 0.0, -1.825e-07, 1.0, 0.0, -1.825e-07, 1.0, 0.0, -0.0001881, 1.0, 0.001086, -0.123, -0.5337, 0.8367, -0.01252, -0.5236, 0.8519, 0.01605, -0.3228, 0.9463, -0.1572, -0.3365, 0.9285, 0.214, -0.5377, 0.8155, 0.317, -0.4434, 0.8384, 0.1671, -0.2981, 0.9398, -0.1616, -0.1914, -0.9681, -0.1828, -0.1977, -0.9631, -0.09062, -0.05483, -0.9944, -0.03, -0.1947, -0.9804, 0.9804, -0.1943, -0.03224, 0.9783, -0.1878, -0.0878, 0.9791, -0.1875, -0.07885, 0.9828, -0.171, -0.06987, -0.0616, -0.2106, -0.9756, -0.08769, -0.1411, -0.9861, -0.03099, -0.1456, -0.9889, -0.09723, -0.2669, -0.9588, 0.9428, -0.2952, -0.1546, 0.9456, -0.2806, -0.1645, 0.9456, -0.2806, -0.1645, 0.9452, -0.2898, -0.1502, 0.9628, -0.2414, -0.1217, 0.9612, -0.2467, -0.123, 0.9634, -0.2378, -0.1234, 0.9658, -0.2433, -0.08954, -0.2505, 0.03963, 0.9673, -0.2585, 0.07376, 0.9632, -0.08894, -0.07389, 0.9933, -0.1504, 0.1583, 0.9759, 0.205, -0.8222, -0.531, 0.1174, -0.9187, -0.3771, 0.2224, -0.7809, -0.5837, 0.1855, -0.7095, -0.6798, 0.08667, -0.3552, 0.9308, 0.1038, -0.2804, 0.9543, 0.033, -0.2663, 0.9633, -0.0795, -0.4573, 0.8857, 0.8903, -0.3651, -0.2722, 0.9074, -0.3438, -0.2416, 0.9206, -0.3282, -0.2117, 0.8907, -0.3644, -0.2718, -0.5479, -0.3031, 0.7797, -0.4835, -0.3021, 0.8215, -0.5305, -0.2546, 0.8085, -0.4509, -0.3059, 0.8385, -0.4651, -0.3098, 0.8293, -0.5072, -0.3282, 0.7969, -0.2227, -0.3491, 0.9102, -0.3142, -0.4842, 0.8166, -0.2594, -0.2863, 0.9224, -0.3637, -0.088, 0.9274, -0.3923, -0.2665, 0.8804, -0.1569, -0.3994, 0.9032, -0.4399, -0.4013, 0.8034, -0.175, -0.1008, 0.9794, -0.451, -0.1329, 0.8826, 0.451, -0.1329, 0.8826, 0.175, -0.1008, 0.9794, 0.4399, -0.4013, 0.8034, 0.1569, -0.3994, 0.9032, 0.3923, -0.2665, 0.8804, 0.3637, -0.088, 0.9274, -0.02254, 0.03741, 0.999, 0.1841, 0.1088, 0.9769, -0.004907, 0.09407, 0.9956, 0.2237, 0.0508, 0.9733, 0.5033, 0.03219, 0.8635, 0.5033, 0.03219, 0.8635, 0.5033, 0.03219, 0.8635, 0.573, -0.03815, 0.8187, 0.573, -0.03815, 0.8187, 0.573, -0.03815, 0.8187, 0.6181, -0.1125, 0.778, 0.6071, -0.1275, 0.7843, 0.5848, -0.05186, 0.8095, 0.3466, 0.1789, 0.9208, 0.3536, 0.03846, 0.9346, 0.3536, 0.03846, 0.9346, 0.631, -0.1688, 0.7572, 0.6331, -0.1679, 0.7557, 0.6274, -0.151, 0.7639, 0.4408, 0.1093, 0.8909, 0.2086, 0.06583, 0.9758, 0.3319, 0.03561, 0.9426, 0.2885, 0.1247, 0.9493, 0.3071, 0.1203, 0.944, -0.01202, -0.02284, 0.9997, -0.6194, -0.1806, 0.764, -0.5817, 0.007644, 0.8134, -0.6194, -0.1806, 0.764, -0.6172, -0.1603, 0.7703, 0.05829, 0.1014, 0.9931, -0.2541, 0.07917, 0.9639, 0.02254, 0.03741, 0.999, -0.2237, 0.0508, 0.9733, -0.02958, -0.2864, 0.9577, -0.1472, -0.05981, 0.9873, -0.2338, -0.008943, 0.9722, -0.03504, -0.303, 0.9524, 0.3447, -0.3871, 0.8551, 0.1612, -0.275, 0.9478, 0.04873, -0.3775, 0.9247, 0.412, -0.2639, 0.8722, 0.3421, -0.4192, 0.841, 0.5763, -0.3566, 0.7353, 0.3361, -0.1133, 0.935, 0.4839, -0.3504, 0.8019, 0.4351, -0.4355, 0.788, 0.4622, -0.3671, 0.8072, 0.5136, -0.3129, 0.7989, 0.5064, -0.4248, 0.7504, 0.6181, -0.2838, 0.7331, 0.6071, -0.2687, 0.7478, 0.6201, -0.3842, 0.684, 0.5337, -0.2729, 0.8004, 0.5838, -0.2422, 0.7749, 0.6627, -0.3502, 0.662, 0.5873, -0.2342, 0.7747, 0.6072, -0.2083, 0.7668, 0.7199, -0.3882, 0.5754, 0.2771, -0.008549, 0.9608, 0.02564, -0.06676, 0.9974, 0.04735, -0.2704, 0.9616, 0.2269, -0.08058, 0.9706, 0.6063, -0.2255, 0.7626, 0.6091, -0.1694, 0.7748, 0.7541, -0.1562, 0.6379, 0.7926, -0.02873, 0.6091, -0.04873, -0.3775, 0.9247, -0.1612, -0.275, 0.9478, -0.3447, -0.3872, 0.8551, -0.06501, -0.3108, 0.9483, -0.06501, -0.3108, 0.9483, -0.09545, -0.5205, 0.8485, 0.06501, -0.3108, 0.9483, 0.06501, -0.3108, 0.9483, 0.09544, -0.5205, 0.8485, 0.08812, -0.4031, 0.9109, 0.1154, -0.4079, 0.9057, 0.3003, -0.2766, 0.9129, -0.3536, 0.03846, 0.9346, -0.3536, 0.03846, 0.9346, -0.3536, 0.03846, 0.9346, -0.3319, 0.03561, 0.9426, -0.2299, -0.07469, 0.9703, -0.4408, 0.1093, 0.8909, 0.06472, 0.2113, 0.9753, -0.4113, 0.03491, 0.9108, -0.2885, 0.1247, 0.9493, -0.2156, -0.4618, 0.8604, -0.412, -0.2639, 0.8722, -0.5058, -0.3518, 0.7876, -0.1154, -0.4079, 0.9057, -0.08812, -0.4031, 0.9109, -0.09714, -0.3118, 0.9452, -0.3455, -0.5268, 0.7766, -0.4839, -0.3504, 0.8019, -0.4394, -0.2759, 0.8548, -0.5033, 0.03219, 0.8635, -0.5033, 0.03219, 0.8635, -0.5033, 0.03219, 0.8635, -0.5599, -0.03753, 0.8277, -0.6141, -0.0306, 0.7887, -0.573, -0.03815, 0.8187, -0.6181, -0.1125, 0.778, -0.6181, -0.1125, 0.778, -0.6181, -0.1125, 0.778, -0.6274, -0.151, 0.7639, -0.6438, -0.1452, 0.7513, -0.6274, -0.151, 0.7639, -0.6092, -0.2276, 0.7597, -0.5903, -0.2377, 0.7714, -0.7238, -0.2814, 0.6301, -0.5882, -0.2397, 0.7724, -0.56, -0.2557, 0.788, -0.6785, -0.359, 0.6409, -0.6071, -0.2687, 0.7478, -0.6181, -0.2837, 0.7331, -0.6326, -0.3988, 0.6638, -0.5137, -0.3129, 0.7989, -0.4622, -0.3671, 0.8072, -0.4689, -0.5237, 0.7112])] * 3)])

# ---- objects
ob_light = bpy.data.objects.new('Light', light_light)
ob_camera = bpy.data.objects.new('Camera', cam_camera)
ob_freeiva = bpy.data.objects.new('FreeIva', None)
ob_shellcollider = bpy.data.objects.new('shellCollider', me_internal)
ob_cutout_001 = bpy.data.objects.new('cutout.001', me_cutout)
ob_hatch_plane = bpy.data.objects.new('Hatch_Plane', None)
ob_replacement = bpy.data.objects.new('replacement', me_internal_011)
ob_cutout = bpy.data.objects.new('cutout', None)
ob_cutout_003 = bpy.data.objects.new('cutout.003', me_cutout_002)
ob_cutout_002 = bpy.data.objects.new('cutout.002', me_internal_007)
ob_depthmask = bpy.data.objects.new('depthMask', me_cockpit)

# ---- transforms, parenting, visibility, modifiers, constraints
ob_light.location = (4.076, 1.005, 5.904)
ob_light.rotation_euler = (0.6503, 0.05522, 1.866)
ob_light.lock_rotations_4d = False
ob_light.empty_display_type = 'ARROWS'
ob_light.color = (0.0, 0.0, 0.0, 0.0)
ob_light.lineart.crease_threshold = 0.0
ob_camera.location = (7.359, -6.926, 4.958)
ob_camera.rotation_euler = (1.109, -4.651e-08, 0.8149)
ob_camera.lock_rotations_4d = False
ob_camera.empty_display_type = 'ARROWS'
ob_camera.color = (0.0, 0.0, 0.0, 0.0)
ob_camera.display_type = 'WIRE'
ob_camera.lineart.crease_threshold = 0.0
ob_freeiva.location = (0.0, 0.0, 0.0)
ob_freeiva.rotation_mode = 'QUATERNION'
ob_freeiva.rotation_quaternion = (1.0, 0.0, 0.0, 0.0)
ob_shellcollider.parent = ob_freeiva
ob_shellcollider.location = (5.886e-09, 0.007429, -0.06732)
ob_shellcollider.rotation_mode = 'QUATERNION'
ob_shellcollider.rotation_quaternion = (1.0, 0.0, 0.0, 0.0)
ob_cutout_001.parent = ob_cutout
ob_cutout_001.location = (5.886e-09, 0.007429, -0.06732)
ob_cutout_001.rotation_mode = 'QUATERNION'
ob_cutout_001.rotation_quaternion = (1.0, 0.0, 0.0, 0.0)
ob_hatch_plane.location = (0.0, 1.2, 0.0)
ob_hatch_plane.rotation_mode = 'QUATERNION'
ob_hatch_plane.rotation_quaternion = (0.7071, 0.7071, 0.0, 0.0)
ob_replacement.parent = ob_freeiva
ob_replacement.location = (5.886e-09, 0.007429, -0.06732)
ob_replacement.rotation_mode = 'QUATERNION'
ob_replacement.rotation_quaternion = (1.0, 0.0, 0.0, 0.0)
ob_cutout.parent = ob_freeiva
ob_cutout.location = (0.0, 0.0, 0.0)
ob_cutout_003.parent = ob_cutout
ob_cutout_003.location = (5.886e-09, 0.007429, -0.06732)
ob_cutout_003.rotation_mode = 'QUATERNION'
ob_cutout_003.rotation_quaternion = (1.0, 0.0, 0.0, 0.0)
ob_cutout_002.parent = ob_cutout
ob_cutout_002.location = (5.886e-09, 0.007429, -0.06732)
ob_cutout_002.rotation_mode = 'QUATERNION'
ob_cutout_002.rotation_quaternion = (1.0, 0.0, 0.0, 0.0)
ob_depthmask.parent = ob_freeiva
ob_depthmask.location = (0.0, 0.0, 0.0)
ob_depthmask.rotation_mode = 'QUATERNION'
ob_depthmask.rotation_quaternion = (1.0, 0.0, 0.0, 0.0)

# ---- collection membership
col_collection.objects.link(ob_light)
col_collection.objects.link(ob_camera)
col_collection.objects.link(ob_freeiva)
col_collection.objects.link(ob_shellcollider)
col_collection.objects.link(ob_cutout_001)
col_collection.objects.link(ob_hatch_plane)
col_collection.objects.link(ob_replacement)
col_collection.objects.link(ob_cutout)
col_collection.objects.link(ob_cutout_003)
col_collection.objects.link(ob_cutout_002)
col_collection.objects.link(ob_depthmask)

# ---- scene / render settings (as saved in the file)
scene.camera = ob_camera
scene.frame_start = 1; scene.frame_end = 250; scene.frame_set(2)
scene.render.engine = 'BLENDER_EEVEE_NEXT'
scene.cycles.sampling_pattern = 'TABULATED_SOBOL'
scene.cycles.use_light_tree = False
scene.view_settings.view_transform = 'Filmic'
bpy.context.view_layer.update()
